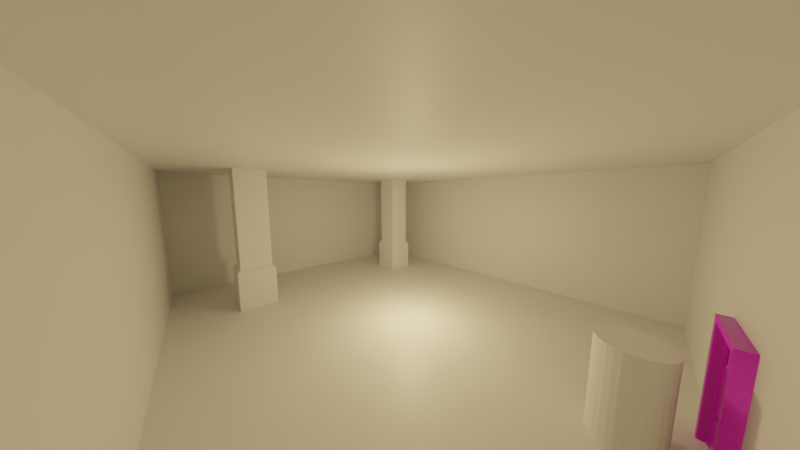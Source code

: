# Source: DevLevel.blend  (saved by Blender 2.90.8; exported with 4.5.12 LTS)
import bpy
from mathutils import Matrix  # noqa: F401  (used for matrix-valued properties, if any)

bpy.ops.wm.read_factory_settings(use_empty=True)
scene = bpy.context.scene
scene.name = 'Scene'

# ---- collections
col_collection = bpy.data.collections.new('Collection'); scene.collection.children.link(col_collection)

# ---- images (referenced by path relative to the original .blend; pixels are not part of the script)
import os
ASSET_DIR = os.environ.get("B2B_ASSET_DIR", "")  # directory of the original .blend (textures are referenced by path, not embedded)
HERE = os.path.dirname(os.path.abspath(__file__))  # packed textures are extracted next to this script under _unpacked/

def load_image(name, relpath, width, height, colorspace="sRGB"):
    """Load a texture the original file referenced (path relative to the .blend, or extracted next to this script)."""
    p = next((c for c in (os.path.join(HERE, relpath), os.path.join(ASSET_DIR, relpath)) if relpath and os.path.exists(c)), "")
    if p:
        img = bpy.data.images.load(p, check_existing=True)
        img.name = name
    else:  # same state as the original file: an image datablock whose file is absent (Cycles renders it pink)
        img = bpy.data.images.new(name, width, height)
        img.source = "FILE"
        img.filepath = "//" + (relpath or name)
    img.colorspace_settings.name = colorspace
    return img
img_door1color_png_001 = load_image('door1Color.png.001', 'door1Color.png', 1024, 1024, 'sRGB')
img_door1normal_png_001 = load_image('door1Normal.png.001', 'door1Normal.png', 1024, 1024, 'sRGB')
img_door1metallic_png = load_image('door1Metallic.png', 'door1Metallic.png', 1024, 1024, 'sRGB')
img_door1roughness_png = load_image('door1Roughness.png', 'door1Roughness.png', 1024, 1024, 'sRGB')

# ---- materials (node trees are filled in below, after node groups)
mat_material_001 = bpy.data.materials.new('Material.001')
mat_material_001.use_backface_culling = True
mat_material_001.use_transparent_shadow = False
mat_door1 = bpy.data.materials.new('door1')
mat_door1.use_transparent_shadow = False
mat_door1.diffuse_color = (1.0, 1.0, 1.0, 1.0)
mat_door1.roughness = 0.4343
mat_door1.specular_intensity = 1.0

# ---- material node trees
mat_material_001.use_nodes = True; mat_material_001.node_tree.nodes.clear()
_N = mat_material_001.node_tree.nodes; _L = mat_material_001.node_tree.links
n0 = _N.new('ShaderNodeBsdfPrincipled'); n0.name = 'Principled BSDF'; n0.location = (10, 300)
n0.distribution = 'GGX'
n0.subsurface_method = 'BURLEY'
n0.inputs[3].default_value = 1.45
n0.inputs[27].default_value = (0.0, 0.0, 0.0, 1.0)
n0.inputs[28].default_value = 1.0
n1 = _N.new('ShaderNodeOutputMaterial'); n1.name = 'Material Output'; n1.location = (300, 300)
_L.new(n0.outputs[0], n1.inputs[0])
n1.is_active_output = True
mat_door1.use_nodes = True; mat_door1.node_tree.nodes.clear()
_N = mat_door1.node_tree.nodes; _L = mat_door1.node_tree.links
n0 = _N.new('ShaderNodeNormalMap'); n0.name = 'Normal Map'; n0.location = (-300, -300)
n0.label = 'Normal/Map'
n1 = _N.new('ShaderNodeTexImage'); n1.name = 'Image Texture'; n1.location = (-300, 600)
n1.image = img_door1color_png_001
n2 = _N.new('ShaderNodeTexCoord'); n2.name = 'Texture Coordinate'; n2.location = (-1500, 300)
n2.label = 'Texture Coords'
n3 = _N.new('ShaderNodeMapping'); n3.name = 'Mapping'; n3.location = (-600, 600)
n3.vector_type = 'TEXTURE'
n3.inputs[1].default_value = (0.0, -1.0, 0.0)
n4 = _N.new('ShaderNodeTexImage'); n4.name = 'Image Texture.001'; n4.location = (-600, -900)
n4.image = img_door1normal_png_001
n5 = _N.new('ShaderNodeMapping'); n5.name = 'Mapping.001'; n5.location = (-900, -900)
n5.vector_type = 'TEXTURE'
n5.inputs[1].default_value = (0.0, -1.0, 0.0)
n6 = _N.new('ShaderNodeOutputMaterial'); n6.name = 'Material Output'; n6.location = (300, 300)
n7 = _N.new('ShaderNodeTexImage'); n7.name = 'Image Texture.002'; n7.location = (-700, 260)
n7.image = img_door1metallic_png
n8 = _N.new('ShaderNodeTexImage'); n8.name = 'Image Texture.003'; n8.location = (-700, 0)
n8.image = img_door1roughness_png
n9 = _N.new('ShaderNodeBsdfPrincipled'); n9.name = 'Principled BSDF'; n9.location = (10, 300)
n9.distribution = 'GGX'
n9.subsurface_method = 'BURLEY'
n9.inputs[3].default_value = 1.45
n9.inputs[13].default_value = 1.0
n9.inputs[27].default_value = (0.0, 0.0, 0.0, 1.0)
n9.inputs[28].default_value = 1.0
_L.new(n9.outputs[0], n6.inputs[0])
_L.new(n0.outputs[0], n9.inputs[5])
_L.new(n1.outputs[0], n9.inputs[0])
_L.new(n3.outputs[0], n1.inputs[0])
_L.new(n2.outputs[2], n3.inputs[0])
_L.new(n4.outputs[0], n0.inputs[1])
_L.new(n5.outputs[0], n4.inputs[0])
_L.new(n2.outputs[2], n5.inputs[0])
_L.new(n7.outputs[0], n9.inputs[1])
_L.new(n8.outputs[0], n9.inputs[2])
n6.is_active_output = True

# ---- world
world_world = bpy.data.worlds.new('World'); scene.world = world_world
world_world.use_nodes = True; world_world.node_tree.nodes.clear()
_N = world_world.node_tree.nodes; _L = world_world.node_tree.links
n0 = _N.new('ShaderNodeOutputWorld'); n0.name = 'World Output'; n0.location = (300, 300)
n1 = _N.new('ShaderNodeBackground'); n1.name = 'Background'; n1.location = (10, 300)
n1.inputs[0].default_value = (0.05088, 0.05088, 0.05088, 1.0)
_L.new(n1.outputs[0], n0.inputs[0])
n0.is_active_output = True
world_world.color = (0.05088, 0.05088, 0.05088)
world_world.use_sun_shadow = False
world_world.sun_shadow_jitter_overblur = 0.0

# ---- cameras
cam_camera_001 = bpy.data.cameras.new('Camera.001')
cam_camera_001.lens = 8.487
cam_camera_001.sensor_width = 30.0
cam_camera_001.lens_unit = 'FOV'

# ---- lights
light_point = bpy.data.lights.new('Point', 'POINT')
light_point.color = (1.0, 0.7146, 0.3538)
light_point.transmission_factor = 0.0
light_point.energy = 300.0
light_point.shadow_soft_size = 0.25
light_point.shadow_maximum_resolution = 0.006
light_point.use_absolute_resolution = True

# ---- meshes
me_plane = bpy.data.meshes.new('Plane')
me_plane.from_pydata([(-11.0, -6.0, 0.0), (3.0, -6.0, 0.0), (-11.0, 6.0, 0.0), (3.0, 6.0, 0.0), (-11.0, 6.0, 5.0), (-11.0, -6.0, 5.0), (3.0, -6.0, 5.0), (3.0, 6.0, 5.0)], [], [(0, 1, 3, 2), (5, 4, 7, 6), (1, 6, 7, 3), (2, 4, 5, 0), (3, 7, 4, 2), (0, 5, 6, 1)])
_uv = me_plane.uv_layers.new(name='UVMap')
_uv.uv.foreach_set('vector', [0.0, 0.0, 1.0, 0.0, 1.0, 1.0, 0.0, 1.0, 0.0, 0.0, 0.0, 1.0, 1.0, 1.0, 1.0, 0.0, 1.0, 0.0, 1.0, 0.0, 1.0, 1.0, 1.0, 1.0, 0.0, 1.0, 0.0, 1.0, 0.0, 0.0, 0.0, 0.0, 1.0, 1.0, 1.0, 1.0, 0.0, 1.0, 0.0, 1.0, 0.0, 0.0, 0.0, 0.0, 1.0, 0.0, 1.0, 0.0])
me_plane.materials.append(mat_material_001)
me_plane.use_remesh_fix_poles = True
me_plane.use_remesh_preserve_attributes = False
me_plane.use_mirror_vertex_groups = False
me_plane.update()
me_cylinder = bpy.data.meshes.new('Cylinder')
me_cylinder.from_pydata([(2.678e-08, 0.5, -0.5), (2.678e-08, 0.5, 1.249), (0.09755, 0.4904, -0.5), (0.09755, 0.4904, 1.249), (0.1913, 0.4619, -0.5), (0.1913, 0.4619, 1.249), (0.2778, 0.4157, -0.5), (0.2778, 0.4157, 1.249), (0.3536, 0.3536, -0.5), (0.3536, 0.3536, 1.249), (0.4157, 0.2778, -0.5), (0.4157, 0.2778, 1.249), (0.4619, 0.1913, -0.5), (0.4619, 0.1913, 1.249), (0.4904, 0.09755, -0.5), (0.4904, 0.09755, 1.249), (0.5, 1.97e-07, -0.5), (0.5, 1.97e-07, 1.249), (0.4904, -0.09754, -0.5), (0.4904, -0.09754, 1.249), (0.4619, -0.1913, -0.5), (0.4619, -0.1913, 1.249), (0.4157, -0.2778, -0.5), (0.4157, -0.2778, 1.249), (0.3536, -0.3536, -0.5), (0.3536, -0.3536, 1.249), (0.2778, -0.4157, -0.5), (0.2778, -0.4157, 1.249), (0.1913, -0.4619, -0.5), (0.1913, -0.4619, 1.249), (0.09755, -0.4904, -0.5), (0.09755, -0.4904, 1.249), (-1.361e-07, -0.5, -0.5), (-1.361e-07, -0.5, 1.249), (-0.09755, -0.4904, -0.5), (-0.09755, -0.4904, 1.249), (-0.1913, -0.4619, -0.5), (-0.1913, -0.4619, 1.249), (-0.2778, -0.4157, -0.5), (-0.2778, -0.4157, 1.249), (-0.3536, -0.3536, -0.5), (-0.3536, -0.3536, 1.249), (-0.4157, -0.2778, -0.5), (-0.4157, -0.2778, 1.249), (-0.4619, -0.1913, -0.5), (-0.4619, -0.1913, 1.249), (-0.4904, -0.09754, -0.5), (-0.4904, -0.09754, 1.249), (-0.5, 6.421e-07, -0.5), (-0.5, 6.421e-07, 1.249), (-0.4904, 0.09755, -0.5), (-0.4904, 0.09755, 1.249), (-0.4619, 0.1913, -0.5), (-0.4619, 0.1913, 1.249), (-0.4157, 0.2778, -0.5), (-0.4157, 0.2778, 1.249), (-0.3536, 0.3536, -0.5), (-0.3536, 0.3536, 1.249), (-0.2778, 0.4157, -0.5), (-0.2778, 0.4157, 1.249), (-0.1913, 0.4619, -0.5), (-0.1913, 0.4619, 1.249), (-0.09754, 0.4904, -0.5), (-0.09754, 0.4904, 1.249)], [], [(0, 1, 3, 2), (2, 3, 5, 4), (4, 5, 7, 6), (6, 7, 9, 8), (8, 9, 11, 10), (10, 11, 13, 12), (12, 13, 15, 14), (14, 15, 17, 16), (16, 17, 19, 18), (18, 19, 21, 20), (20, 21, 23, 22), (22, 23, 25, 24), (24, 25, 27, 26), (26, 27, 29, 28), (28, 29, 31, 30), (30, 31, 33, 32), (32, 33, 35, 34), (34, 35, 37, 36), (36, 37, 39, 38), (38, 39, 41, 40), (40, 41, 43, 42), (42, 43, 45, 44), (44, 45, 47, 46), (46, 47, 49, 48), (48, 49, 51, 50), (50, 51, 53, 52), (52, 53, 55, 54), (54, 55, 57, 56), (56, 57, 59, 58), (58, 59, 61, 60), (3, 1, 63, 61, 59, 57, 55, 53, 51, 49, 47, 45, 43, 41, 39, 37, 35, 33, 31, 29, 27, 25, 23, 21, 19, 17, 15, 13, 11, 9, 7, 5), (60, 61, 63, 62), (62, 63, 1, 0), (0, 2, 4, 6, 8, 10, 12, 14, 16, 18, 20, 22, 24, 26, 28, 30, 32, 34, 36, 38, 40, 42, 44, 46, 48, 50, 52, 54, 56, 58, 60, 62)])
_uv = me_cylinder.uv_layers.new(name='UVMap')
_uv.uv.foreach_set('vector', [1.0, 0.5, 1.0, 1.0, 0.9688, 1.0, 0.9688, 0.5, 0.9688, 0.5, 0.9688, 1.0, 0.9375, 1.0, 0.9375, 0.5, 0.9375, 0.5, 0.9375, 1.0, 0.9062, 1.0, 0.9062, 0.5, 0.9062, 0.5, 0.9062, 1.0, 0.875, 1.0, 0.875, 0.5, 0.875, 0.5, 0.875, 1.0, 0.8438, 1.0, 0.8438, 0.5, 0.8438, 0.5, 0.8438, 1.0, 0.8125, 1.0, 0.8125, 0.5, 0.8125, 0.5, 0.8125, 1.0, 0.7812, 1.0, 0.7812, 0.5, 0.7812, 0.5, 0.7812, 1.0, 0.75, 1.0, 0.75, 0.5, 0.75, 0.5, 0.75, 1.0, 0.7188, 1.0, 0.7188, 0.5, 0.7188, 0.5, 0.7188, 1.0, 0.6875, 1.0, 0.6875, 0.5, 0.6875, 0.5, 0.6875, 1.0, 0.6562, 1.0, 0.6562, 0.5, 0.6562, 0.5, 0.6562, 1.0, 0.625, 1.0, 0.625, 0.5, 0.625, 0.5, 0.625, 1.0, 0.5938, 1.0, 0.5938, 0.5, 0.5938, 0.5, 0.5938, 1.0, 0.5625, 1.0, 0.5625, 0.5, 0.5625, 0.5, 0.5625, 1.0, 0.5312, 1.0, 0.5312, 0.5, 0.5312, 0.5, 0.5312, 1.0, 0.5, 1.0, 0.5, 0.5, 0.5, 0.5, 0.5, 1.0, 0.4688, 1.0, 0.4688, 0.5, 0.4688, 0.5, 0.4688, 1.0, 0.4375, 1.0, 0.4375, 0.5, 0.4375, 0.5, 0.4375, 1.0, 0.4062, 1.0, 0.4062, 0.5, 0.4062, 0.5, 0.4062, 1.0, 0.375, 1.0, 0.375, 0.5, 0.375, 0.5, 0.375, 1.0, 0.3438, 1.0, 0.3438, 0.5, 0.3438, 0.5, 0.3438, 1.0, 0.3125, 1.0, 0.3125, 0.5, 0.3125, 0.5, 0.3125, 1.0, 0.2812, 1.0, 0.2812, 0.5, 0.2812, 0.5, 0.2812, 1.0, 0.25, 1.0, 0.25, 0.5, 0.25, 0.5, 0.25, 1.0, 0.2188, 1.0, 0.2188, 0.5, 0.2188, 0.5, 0.2188, 1.0, 0.1875, 1.0, 0.1875, 0.5, 0.1875, 0.5, 0.1875, 1.0, 0.1562, 1.0, 0.1562, 0.5, 0.1562, 0.5, 0.1562, 1.0, 0.125, 1.0, 0.125, 0.5, 0.125, 0.5, 0.125, 1.0, 0.09375, 1.0, 0.09375, 0.5, 0.09375, 0.5, 0.09375, 1.0, 0.0625, 1.0, 0.0625, 0.5, 0.2968, 0.4854, 0.25, 0.49, 0.2032, 0.4854, 0.1582, 0.4717, 0.1167, 0.4496, 0.08029, 0.4197, 0.05045, 0.3833, 0.02827, 0.3418, 0.01461, 0.2968, 0.01, 0.25, 0.01461, 0.2032, 0.02827, 0.1582, 0.05045, 0.1167, 0.08029, 0.08029, 0.1167, 0.05045, 0.1582, 0.02827, 0.2032, 0.01461, 0.25, 0.01, 0.2968, 0.01461, 0.3418, 0.02827, 0.3833, 0.05045, 0.4197, 0.08029, 0.4496, 0.1167, 0.4717, 0.1582, 0.4854, 0.2032, 0.49, 0.25, 0.4854, 0.2968, 0.4717, 0.3418, 0.4496, 0.3833, 0.4197, 0.4197, 0.3833, 0.4496, 0.3418, 0.4717, 0.0625, 0.5, 0.0625, 1.0, 0.03125, 1.0, 0.03125, 0.5, 0.03125, 0.5, 0.03125, 1.0, 0.0, 1.0, 0.0, 0.5, 0.75, 0.49, 0.7968, 0.4854, 0.8418, 0.4717, 0.8833, 0.4496, 0.9197, 0.4197, 0.9496, 0.3833, 0.9717, 0.3418, 0.9854, 0.2968, 0.99, 0.25, 0.9854, 0.2032, 0.9717, 0.1582, 0.9496, 0.1167, 0.9197, 0.08029, 0.8833, 0.05045, 0.8418, 0.02827, 0.7968, 0.01461, 0.75, 0.01, 0.7032, 0.01461, 0.6582, 0.02827, 0.6167, 0.05045, 0.5803, 0.08029, 0.5504, 0.1167, 0.5283, 0.1582, 0.5146, 0.2032, 0.51, 0.25, 0.5146, 0.2968, 0.5283, 0.3418, 0.5504, 0.3833, 0.5803, 0.4197, 0.6167, 0.4496, 0.6582, 0.4717, 0.7032, 0.4854])
me_cylinder.use_remesh_fix_poles = True
me_cylinder.use_remesh_preserve_attributes = False
me_cylinder.use_mirror_vertex_groups = False
me_cylinder.update()
me_mesh = bpy.data.meshes.new('Mesh')
me_mesh.from_pydata([(-122.9, -110.9, -4.0), (-122.9, 95.98, -4.0), (-26.78, -110.9, -3.0), (-26.78, -110.9, 3.0), (-26.78, 94.98, -3.0), (-25.78, -110.9, 4.0), (-25.78, 95.98, 4.0), (-26.78, 94.98, 3.0), (-121.9, 94.98, -3.0), (-122.9, 95.98, 4.0), (-121.9, 94.98, 3.0), (-121.9, -110.9, 3.0), (-121.9, -110.9, -3.0), (-122.9, -110.9, 4.0), (-20.5, 101.3, -15.0), (-127.1, 100.3, -14.0), (-128.1, 101.3, 15.0), (-21.5, 100.3, 14.0), (-20.5, -110.9, -15.0), (-21.5, 100.3, -14.0), (-21.5, -110.9, -14.0), (-128.1, 101.3, -15.0), (-25.78, 95.98, -4.0), (-128.1, -110.9, -15.0), (-127.1, -110.9, -14.0), (-128.1, -110.9, 15.0), (-127.1, 100.3, 14.0), (-127.1, -110.9, 14.0), (-20.5, 101.3, 15.0), (-20.5, -110.9, 15.0), (-21.5, -110.9, 14.0), (-21.5, -110.9, -4.0), (-21.5, 100.3, -4.0), (-127.1, 100.3, -4.0), (-127.1, -110.9, -4.0), (-21.5, -110.9, 4.0), (-21.5, 100.3, 4.0), (-127.1, 100.3, 4.0), (-127.1, -110.9, 4.0), (-137.7, 110.9, -15.0), (-137.7, -110.9, -15.0), (-10.93, 110.9, -15.0), (-10.93, -110.9, -15.0), (-25.78, -110.9, -4.0), (-10.93, 110.9, 15.0), (-10.93, -110.9, 15.0), (-137.7, 110.9, 15.0), (-137.7, -110.9, 15.0), (-27.78, -84.24, -0.5052), (-27.78, -76.59, -0.5052), (-27.78, -84.24, 3.414), (-27.78, -76.59, 3.414), (-21.5, -84.24, 5.0), (-26.19, -84.24, 5.0), (-26.19, -76.59, 5.0), (-21.5, -76.59, 5.0), (-26.78, -84.24, -0.5052), (-26.78, -76.59, -0.5052), (-26.78, -84.24, 3.0), (-26.78, -76.59, 3.0), (-21.5, -84.24, 4.0), (-25.78, -84.24, 4.0), (-25.78, -76.59, 4.0), (-21.5, -76.59, 4.0), (-26.17, -74.87, 6.148), (-26.17, -86.57, 6.148), (-28.1, -74.87, 6.666), (-28.1, -86.57, 6.666), (-29.52, -74.87, 5.251), (-29.52, -86.57, 5.251), (-29.0, -74.87, 3.32), (-29.0, -86.57, 3.32), (-27.07, -74.87, 2.802), (-27.07, -86.57, 2.802), (-25.65, -74.87, 4.216), (-25.65, -86.57, 4.216), (-27.59, -74.87, 4.734), (-27.59, -86.57, 4.734), (-27.78, 27.54, -0.5052), (-27.78, 35.18, -0.5052), (-27.78, 27.54, 3.414), (-27.78, 35.18, 3.414), (-21.5, 27.54, 5.0), (-26.19, 27.54, 5.0), (-26.19, 35.18, 5.0), (-21.5, 35.18, 5.0), (-26.78, 27.54, -0.5052), (-26.78, 35.18, -0.5052), (-26.78, 27.54, 3.0), (-26.78, 35.18, 3.0), (-21.5, 27.54, 4.0), (-25.78, 27.54, 4.0), (-25.78, 35.18, 4.0), (-21.5, 35.18, 4.0), (-26.17, 36.91, 6.148), (-26.17, 25.2, 6.148), (-28.1, 36.91, 6.666), (-28.1, 25.2, 6.666), (-29.52, 36.91, 5.251), (-29.52, 25.2, 5.251), (-29.0, 36.91, 3.32), (-29.0, 25.2, 3.32), (-27.07, 36.91, 2.802), (-27.07, 25.2, 2.802), (-25.65, 36.91, 4.216), (-25.65, 25.2, 4.216), (-27.59, 36.91, 4.734), (-27.59, 25.2, 4.734)], [], [(1, 8, 12, 0), (10, 9, 13, 11), (14, 19, 15, 21), (21, 15, 24, 23), (18, 20, 19, 14), (16, 26, 17, 28), (28, 17, 30, 29), (25, 27, 26, 16), (5, 35, 36, 6), (1, 33, 32, 22), (6, 36, 37, 9), (0, 34, 33, 1), (9, 37, 38, 13), (22, 32, 31, 43), (2, 3, 7, 4), (4, 7, 10, 8), (8, 10, 11, 12), (35, 30, 17, 36), (36, 17, 26, 37), (37, 26, 27, 38), (32, 19, 20, 31), (33, 34, 24, 15), (19, 32, 33, 15), (44, 41, 39, 46), (47, 46, 39, 40), (42, 41, 44, 45), (14, 21, 39, 41), (21, 23, 40, 39), (41, 42, 18, 14), (16, 28, 44, 46), (28, 29, 45, 44), (46, 47, 25, 16), (51, 59, 57, 49), (49, 57, 56, 48), (48, 56, 58, 50), (54, 62, 59, 51), (50, 58, 61, 53), (52, 60, 63, 55), (55, 63, 62, 54), (7, 6, 9, 10), (53, 61, 60, 52), (51, 49, 48, 50), (54, 51, 50, 53), (55, 54, 53, 52), (74, 76, 64), (22, 4, 8, 1), (75, 74, 64, 65), (75, 65, 77), (64, 76, 66), (65, 64, 66, 67), (65, 67, 77), (66, 76, 68), (67, 66, 68, 69), (67, 69, 77), (68, 76, 70), (69, 68, 70, 71), (69, 71, 77), (70, 76, 72), (71, 70, 72, 73), (71, 73, 77), (72, 76, 74), (73, 72, 74, 75), (73, 75, 77), (81, 89, 87, 79), (79, 87, 86, 78), (78, 86, 88, 80), (84, 92, 89, 81), (80, 88, 91, 83), (82, 90, 93, 85), (85, 93, 92, 84), (83, 91, 90, 82), (81, 79, 78, 80), (84, 81, 80, 83), (3, 5, 6, 7), (85, 84, 83, 82), (104, 106, 94), (105, 104, 94, 95), (105, 95, 107), (94, 106, 96), (43, 2, 4, 22), (95, 94, 96, 97), (95, 97, 107), (96, 106, 98), (97, 96, 98, 99), (97, 99, 107), (98, 106, 100), (99, 98, 100, 101), (99, 101, 107), (100, 106, 102), (101, 100, 102, 103), (101, 103, 107), (102, 106, 104), (103, 102, 104, 105), (103, 105, 107)])
me_mesh.polygons.foreach_set('use_smooth', [True] * 94)
_k = set([(0, 1), (1, 8), (1, 22), (2, 4), (3, 7), (4, 7), (4, 8), (4, 22), (5, 6), (6, 7), (6, 9), (7, 10), (8, 10), (8, 12), (9, 10), (9, 13), (10, 11), (14, 18), (14, 19), (14, 21), (15, 19), (15, 21), (15, 24), (15, 33), (16, 25), (16, 26), (16, 28), (17, 26), (17, 28), (17, 30), (17, 36), (19, 20), (19, 32), (21, 23), (22, 43), (26, 27), (26, 37), (28, 29), (31, 32), (32, 33), (33, 34), (35, 36), (36, 37), (37, 38), (39, 40), (39, 41), (39, 46), (41, 42), (41, 44), (44, 45), (44, 46), (46, 47), (48, 49), (48, 50), (48, 56), (49, 51), (49, 57), (50, 51), (50, 53), (51, 54), (52, 53), (52, 55), (52, 60), (53, 54), (54, 55), (55, 63), (64, 65), (64, 66), (64, 74), (65, 67), (65, 75), (66, 67), (66, 68), (67, 69), (68, 69), (68, 70), (69, 71), (70, 71), (70, 72), (71, 73), (72, 73), (72, 74), (73, 75), (74, 75), (78, 79), (78, 80), (78, 86), (79, 81), (79, 87), (80, 81), (80, 83), (81, 84), (82, 83), (82, 85), (82, 90), (83, 84), (84, 85), (85, 93), (94, 95), (94, 96), (94, 104), (95, 97), (95, 105), (96, 97), (96, 98), (97, 99), (98, 99), (98, 100), (99, 101), (100, 101), (100, 102), (101, 103), (102, 103), (102, 104), (103, 105), (104, 105)])
me_mesh.attributes.new('sharp_edge', 'BOOLEAN', 'EDGE').data.foreach_set('value', [ (min(e.vertices), max(e.vertices)) in _k for e in me_mesh.edges])
_uv = me_mesh.uv_layers.new(name='UVW')
_uv.uv.foreach_set('vector', [0.5979, 0.9576, 0.5943, 0.955, 0.5919, 0.4246, 0.5956, 0.4246, 0.5788, 0.9551, 0.5752, 0.9577, 0.5728, 0.4247, 0.5765, 0.4247, 0.1331, 0.4359, 0.1295, 0.4334, 0.1285, 0.1612, 0.1321, 0.1586, 0.6384, 0.971, 0.6348, 0.9684, 0.6324, 0.4244, 0.636, 0.4244, 0.8001, 0.4247, 0.7965, 0.4247, 0.7949, 0.9687, 0.7985, 0.9713, 0.02849, 0.159, 0.03215, 0.1616, 0.03316, 0.4337, 0.02952, 0.4363, 0.6949, 0.971, 0.6986, 0.9684, 0.7001, 0.4244, 0.6965, 0.4244, 0.5324, 0.4249, 0.536, 0.4249, 0.5384, 0.9689, 0.5348, 0.9715, 0.7369, 0.4245, 0.7259, 0.4245, 0.7243, 0.9685, 0.7354, 0.9575, 0.09172, 0.1724, 0.1027, 0.1613, 0.1037, 0.4335, 0.09265, 0.4225, 0.06991, 0.4226, 0.05892, 0.4336, 0.05791, 0.1615, 0.06898, 0.1725, 0.5956, 0.4246, 0.6066, 0.4245, 0.609, 0.9686, 0.5979, 0.9576, 0.5752, 0.9577, 0.5642, 0.9688, 0.5618, 0.4247, 0.5728, 0.4247, 0.7581, 0.9576, 0.7691, 0.9686, 0.7707, 0.4246, 0.7597, 0.4246, 0.756, 0.4246, 0.7406, 0.4245, 0.739, 0.9549, 0.7545, 0.955, 0.089, 0.4199, 0.07354, 0.42, 0.07263, 0.175, 0.08809, 0.175, 0.5943, 0.955, 0.5788, 0.9551, 0.5765, 0.4247, 0.5919, 0.4246, 0.7259, 0.4245, 0.7001, 0.4244, 0.6986, 0.9684, 0.7243, 0.9685, 0.05892, 0.4336, 0.03316, 0.4337, 0.03215, 0.1616, 0.05791, 0.1615, 0.5642, 0.9688, 0.5384, 0.9689, 0.536, 0.4249, 0.5618, 0.4247, 0.7691, 0.9686, 0.7949, 0.9687, 0.7965, 0.4247, 0.7707, 0.4246, 0.609, 0.9686, 0.6066, 0.4245, 0.6324, 0.4244, 0.6348, 0.9684, 0.1295, 0.4334, 0.1037, 0.4335, 0.1027, 0.1613, 0.1285, 0.1612, 0.1713, 0.1343, 0.2486, 0.1345, 0.2477, 0.461, 0.1705, 0.4608, 0.9176, 0.9958, 0.9192, 0.4243, 0.9965, 0.4245, 0.9949, 0.996, 0.9106, 0.4245, 0.9091, 0.996, 0.8318, 0.9958, 0.8333, 0.4243, 0.1331, 0.4359, 0.1321, 0.1586, 0.1569, 0.1339, 0.1581, 0.4605, 0.6384, 0.971, 0.636, 0.4244, 0.6606, 0.4243, 0.6632, 0.9958, 0.8231, 0.9962, 0.8247, 0.4247, 0.8001, 0.4247, 0.7985, 0.9713, 0.02849, 0.159, 0.02952, 0.4363, 0.004727, 0.461, 0.003515, 0.1345, 0.6949, 0.971, 0.6965, 0.4244, 0.6719, 0.4243, 0.6702, 0.9958, 0.5103, 0.9965, 0.5078, 0.425, 0.5324, 0.4249, 0.5348, 0.9715, 0.4712, 0.3116, 0.4713, 0.316, 0.4546, 0.317, 0.4547, 0.3121, 0.4547, 0.3121, 0.4504, 0.3121, 0.4508, 0.2796, 0.4551, 0.2797, 0.4551, 0.2797, 0.4553, 0.2751, 0.4714, 0.2759, 0.4713, 0.2802, 0.4799, 0.3114, 0.4796, 0.3157, 0.4713, 0.316, 0.4712, 0.3116, 0.4713, 0.2802, 0.4714, 0.2759, 0.4795, 0.276, 0.4799, 0.2802, 0.4995, 0.2795, 0.504, 0.2793, 0.5036, 0.3119, 0.4994, 0.3119, 0.4994, 0.3119, 0.4992, 0.3165, 0.4796, 0.3157, 0.4799, 0.3114, 0.07354, 0.42, 0.06991, 0.4226, 0.06898, 0.1725, 0.07263, 0.175, 0.4799, 0.2802, 0.4795, 0.276, 0.4992, 0.2749, 0.4995, 0.2795, 0.4712, 0.3116, 0.4547, 0.3121, 0.4551, 0.2797, 0.4713, 0.2802, 0.4799, 0.3114, 0.4712, 0.3116, 0.4713, 0.2802, 0.4799, 0.2802, 0.4994, 0.3119, 0.4799, 0.3114, 0.4799, 0.2802, 0.4995, 0.2795, 0.4785, 0.3668, 0.4701, 0.3668, 0.4743, 0.3595, 0.09265, 0.4225, 0.089, 0.4199, 0.08809, 0.175, 0.09172, 0.1724, 0.2557, 0.2505, 0.305, 0.2504, 0.305, 0.2588, 0.2558, 0.2589, 0.4785, 0.3884, 0.4743, 0.3957, 0.4701, 0.3884, 0.4743, 0.3595, 0.4701, 0.3668, 0.4659, 0.3595, 0.2558, 0.2589, 0.305, 0.2588, 0.305, 0.2672, 0.2558, 0.2673, 0.4743, 0.3957, 0.4659, 0.3957, 0.4701, 0.3884, 0.4659, 0.3595, 0.4701, 0.3668, 0.4616, 0.3668, 0.2558, 0.2673, 0.305, 0.2672, 0.305, 0.2756, 0.2558, 0.2757, 0.4659, 0.3957, 0.4616, 0.3884, 0.4701, 0.3884, 0.4616, 0.3668, 0.4701, 0.3668, 0.4659, 0.3741, 0.2557, 0.2253, 0.3049, 0.2251, 0.3049, 0.2336, 0.2557, 0.2337, 0.4616, 0.3884, 0.4659, 0.3811, 0.4701, 0.3884, 0.4659, 0.3741, 0.4701, 0.3668, 0.4743, 0.3741, 0.2557, 0.2337, 0.3049, 0.2336, 0.3049, 0.242, 0.2557, 0.2421, 0.4659, 0.3811, 0.4743, 0.3811, 0.4701, 0.3884, 0.4743, 0.3741, 0.4701, 0.3668, 0.4785, 0.3668, 0.2557, 0.2421, 0.3049, 0.242, 0.305, 0.2504, 0.2557, 0.2505, 0.4743, 0.3811, 0.4785, 0.3884, 0.4701, 0.3884, 0.5318, 0.3115, 0.5319, 0.3159, 0.5152, 0.3169, 0.5153, 0.3119, 0.5153, 0.3119, 0.5111, 0.3119, 0.5116, 0.2794, 0.5159, 0.2795, 0.5159, 0.2795, 0.5161, 0.2749, 0.5322, 0.2758, 0.5321, 0.2801, 0.5405, 0.3114, 0.5402, 0.3157, 0.5319, 0.3159, 0.5318, 0.3115, 0.5321, 0.2801, 0.5322, 0.2758, 0.5404, 0.2759, 0.5407, 0.2802, 0.5603, 0.2796, 0.5648, 0.2794, 0.5643, 0.312, 0.56, 0.312, 0.56, 0.312, 0.5598, 0.3166, 0.5402, 0.3157, 0.5405, 0.3114, 0.5407, 0.2802, 0.5404, 0.2759, 0.5601, 0.275, 0.5603, 0.2796, 0.5318, 0.3115, 0.5153, 0.3119, 0.5159, 0.2795, 0.5321, 0.2801, 0.5405, 0.3114, 0.5318, 0.3115, 0.5321, 0.2801, 0.5407, 0.2802, 0.7406, 0.4245, 0.7369, 0.4245, 0.7354, 0.9575, 0.739, 0.9549, 0.56, 0.312, 0.5405, 0.3114, 0.5407, 0.2802, 0.5603, 0.2796, 0.4785, 0.3452, 0.4701, 0.3452, 0.4743, 0.3379, 0.7196, 0.2791, 0.7688, 0.279, 0.7688, 0.2874, 0.7196, 0.2875, 0.4785, 0.41, 0.4743, 0.4173, 0.4701, 0.41, 0.4743, 0.3379, 0.4701, 0.3452, 0.4659, 0.3379, 0.7597, 0.4246, 0.756, 0.4246, 0.7545, 0.955, 0.7581, 0.9576, 0.7196, 0.2875, 0.7688, 0.2874, 0.7689, 0.2958, 0.7196, 0.296, 0.4743, 0.4173, 0.4659, 0.4173, 0.4701, 0.41, 0.4659, 0.3379, 0.4701, 0.3452, 0.4616, 0.3452, 0.7196, 0.296, 0.7689, 0.2958, 0.7689, 0.3042, 0.7197, 0.3044, 0.4659, 0.4173, 0.4616, 0.41, 0.4701, 0.41, 0.4616, 0.3452, 0.4701, 0.3452, 0.4659, 0.3525, 0.7195, 0.2539, 0.7687, 0.2538, 0.7688, 0.2622, 0.7195, 0.2623, 0.4616, 0.41, 0.4659, 0.4027, 0.4701, 0.41, 0.4659, 0.3525, 0.4701, 0.3452, 0.4743, 0.3525, 0.7195, 0.2623, 0.7688, 0.2622, 0.7688, 0.2706, 0.7196, 0.2707, 0.4659, 0.4027, 0.4743, 0.4027, 0.4701, 0.41, 0.4743, 0.3525, 0.4701, 0.3452, 0.4785, 0.3452, 0.7196, 0.2707, 0.7688, 0.2706, 0.7688, 0.279, 0.7196, 0.2791, 0.4743, 0.4027, 0.4785, 0.41, 0.4701, 0.41])
me_mesh.materials.append(mat_door1)
me_mesh.use_remesh_fix_poles = True
me_mesh.use_remesh_preserve_attributes = False
me_mesh.use_mirror_vertex_groups = False
me_mesh.update()
me_mesh.normals_split_custom_set([tuple(v) for v in zip(*[iter([0.7071, 0.0, -0.7071, 0.7071, 0.0, -0.7071, 0.7071, 0.0, -0.7071, 0.7071, 0.0, -0.7071, 0.7071, 0.0, 0.7071, 0.7071, 0.0, 0.7071, 0.7071, 0.0, 0.7071, 0.7071, 0.0, 0.7071, 0.0, -0.7054, -0.7088, 0.0, -0.7054, -0.7088, 0.0, -0.7054, -0.7088, 0.0, -0.7054, -0.7088, 0.7079, -7.756e-06, -0.7063, 0.7079, -7.756e-06, -0.7063, 0.7079, -7.756e-06, -0.7063, 0.7079, -7.756e-06, -0.7063, -0.7079, -7.782e-06, -0.7063, -0.7079, -7.782e-06, -0.7063, -0.7079, -7.782e-06, -0.7063, -0.7079, -7.782e-06, -0.7063, 0.0, -0.7054, 0.7088, 0.0, -0.7054, 0.7088, 0.0, -0.7054, 0.7088, 0.0, -0.7054, 0.7088, -0.7079, -7.782e-06, 0.7063, -0.7079, -7.782e-06, 0.7063, -0.7079, -7.782e-06, 0.7063, -0.7079, -7.782e-06, 0.7063, 0.7079, -7.756e-06, 0.7063, 0.7079, -7.756e-06, 0.7063, 0.7079, -7.756e-06, 0.7063, 0.7079, -7.756e-06, 0.7063, -3.409e-08, 0.0, 1.0, -3.409e-08, 0.0, 1.0, -1.705e-08, 0.0, 1.0, -1.705e-08, 0.0, 1.0, 1.705e-08, 0.0, -1.0, 1.705e-08, 0.0, -1.0, -3.409e-08, 0.0, -1.0, -3.409e-08, 0.0, -1.0, -1.705e-08, 0.0, 1.0, -1.705e-08, 0.0, 1.0, 3.409e-08, 0.0, 1.0, 3.409e-08, 0.0, 1.0, 3.409e-08, 0.0, -1.0, 3.409e-08, 0.0, -1.0, 1.705e-08, 0.0, -1.0, 1.705e-08, 0.0, -1.0, 3.409e-08, 0.0, 1.0, 3.409e-08, 0.0, 1.0, 6.819e-08, 0.0, 1.0, 6.819e-08, 0.0, 1.0, -3.409e-08, 0.0, -1.0, -3.409e-08, 0.0, -1.0, -6.819e-08, 0.0, -1.0, -6.819e-08, 0.0, -1.0, -1.0, 0.0, 0.0, -1.0, 0.0, 0.0, -1.0, 0.0, 0.0, -1.0, 0.0, 0.0, 0.0, -1.0, 0.0, 0.0, -1.0, 0.0, 0.0, -1.0, 0.0, 0.0, -1.0, 0.0, 1.0, 0.0, 0.0, 1.0, 0.0, 0.0, 1.0, 0.0, 0.0, 1.0, 0.0, 0.0, -1.0, 0.0, 0.0, -1.0, 0.0, 0.0, -1.0, 0.0, 0.0, -1.0, 0.0, 0.0, 0.0, -1.0, 0.0, 0.0, -1.0, 0.0, 0.0, -1.0, 0.0, 0.0, -1.0, 0.0, 1.0, 0.0, 0.0, 1.0, 0.0, 0.0, 1.0, 0.0, 0.0, 1.0, 0.0, 0.0, -1.0, 0.0, 0.0, -1.0, 0.0, 0.0, -1.0, 0.0, 0.0, -1.0, 0.0, 0.0, 1.0, 0.0, 0.0, 1.0, 0.0, 0.0, 1.0, 0.0, 0.0, 1.0, 0.0, 0.0, 0.0, -1.0, 0.0, 0.0, -1.0, 0.0, 0.0, -1.0, 0.0, 0.0, -1.0, 0.0, 0.0, 1.0, 0.0, 0.0, 1.0, 0.0, 0.0, 1.0, 0.0, 0.0, 1.0, 0.0, -1.0, 0.0, 0.0, -1.0, 0.0, 0.0, -1.0, 0.0, 0.0, -1.0, 0.0, 0.0, 1.0, 0.0, 0.0, 1.0, 0.0, 0.0, 1.0, 0.0, 0.0, 1.0, 0.0, 0.0, 0.0, 0.0, -1.0, 0.0, 0.0, -1.0, 0.0, 0.0, -1.0, 0.0, 0.0, -1.0, 0.0, 0.0, -1.0, 0.0, 0.0, -1.0, 0.0, 0.0, -1.0, 0.0, 0.0, -1.0, 0.0, 0.0, -1.0, 0.0, 0.0, -1.0, 0.0, 0.0, -1.0, 0.0, 0.0, -1.0, 0.0, 0.0, 1.0, 0.0, 0.0, 1.0, 0.0, 0.0, 1.0, 0.0, 0.0, 1.0, 0.0, 0.0, 1.0, 0.0, 0.0, 1.0, 0.0, 0.0, 1.0, 0.0, 0.0, 1.0, 0.0, 0.0, 1.0, 0.0, 0.0, 1.0, 0.0, 0.0, 1.0, 0.0, 0.0, 1.0, 0.0, 1.0, 0.0, 0.0, 1.0, 0.0, 0.0, 1.0, 0.0, 0.0, 1.0, 0.0, 0.0, 0.0, -1.0, 0.0, 0.0, -1.0, 0.0, 0.0, -1.0, 0.0, 0.0, -1.0, 0.0, -1.0, 0.0, 0.0, -1.0, 0.0, 0.0, -1.0, -1.043e-06, 0.0, -1.0, -1.043e-06, 0.0, 1.0, 1.275e-06, 0.0, 1.0, 1.275e-06, 0.0, 1.0, 0.0, 0.0, 1.0, 0.0, 0.0, -1.0, -1.043e-06, 0.0, -1.0, -1.043e-06, 0.0, -1.0, -1.043e-06, 0.0, -1.0, -1.043e-06, 1.0, 0.0, 0.0, 1.0, 0.0, 0.0, 1.0, 0.0, 0.0, 1.0, 0.0, 0.0, 0.0, 1.0, 2.549e-06, 0.0, 1.0, 2.549e-06, 0.0, 1.0, 1.275e-06, 0.0, 1.0, 1.275e-06, 0.0, -0.7071, 0.7071, 0.0, -0.7071, 0.7071, 0.0, -0.7071, 0.7071, 0.0, -0.7071, 0.7071, 0.0, -1.0, -1.043e-06, 0.0, -1.0, -1.043e-06, 0.0, -1.0, 0.0, 0.0, -1.0, 0.0, -1.0, 0.0, 0.0, -1.0, 0.0, 0.0, -1.0, 0.0, 0.0, -1.0, 0.0, 0.0, -0.7071, 0.0, 0.7071, -0.7071, 0.0, 0.7071, -0.7071, 0.0, 0.7071, -0.7071, 0.0, 0.7071, 0.0, 0.0, 1.0, 0.0, 0.0, 1.0, 0.0, 0.0, 1.0, 0.0, 0.0, 1.0, 0.0, 1.0, 2.202e-06, 0.0, 1.0, 7.238e-14, 0.0, 1.0, 1.101e-06, 0.0, -0.7071, -0.7071, 0.0, -0.7071, -0.7071, 0.0, -0.7071, -0.7071, 0.0, -0.7071, -0.7071, 0.9659, 0.0, 0.2588, 0.9659, 0.0, 0.2588, 0.9659, 0.0, 0.2588, 0.9659, 0.0, 0.2588, 0.0, -1.0, -2.202e-06, 0.0, -1.0, 1.101e-06, 0.0, -1.0, -2.75e-12, 0.0, 1.0, 1.101e-06, 0.0, 1.0, 7.238e-14, 0.0, 1.0, -1.101e-06, 0.2588, 0.0, 0.9659, 0.2588, 0.0, 0.9659, 0.2588, 0.0, 0.9659, 0.2588, 0.0, 0.9659, 0.0, -1.0, 1.101e-06, 0.0, -1.0, 3.304e-06, 0.0, -1.0, -2.75e-12, 0.0, 1.0, -1.101e-06, 0.0, 1.0, 7.238e-14, 0.0, 1.0, -2.202e-06, -0.7071, 0.0, 0.7071, -0.7071, 0.0, 0.7071, -0.7071, 0.0, 0.7071, -0.7071, 0.0, 0.7071, 0.0, -1.0, 3.304e-06, 0.0, -1.0, 2.202e-06, 0.0, -1.0, -2.75e-12, 0.0, 1.0, -2.202e-06, 0.0, 1.0, 7.238e-14, 0.0, 1.0, -1.101e-06, -0.9659, 0.0, -0.2588, -0.9659, 0.0, -0.2588, -0.9659, 0.0, -0.2588, -0.9659, 0.0, -0.2588, 0.0, -1.0, 2.202e-06, 0.0, -1.0, -1.101e-06, 0.0, -1.0, -2.75e-12, 0.0, 1.0, -1.101e-06, 0.0, 1.0, 7.238e-14, 0.0, 1.0, 1.101e-06, -0.2588, 0.0, -0.9659, -0.2588, 0.0, -0.9659, -0.2588, 0.0, -0.9659, -0.2588, 0.0, -0.9659, 0.0, -1.0, -1.101e-06, 0.0, -1.0, -3.304e-06, 0.0, -1.0, -2.75e-12, 0.0, 1.0, 1.101e-06, 0.0, 1.0, 7.238e-14, 0.0, 1.0, 2.202e-06, 0.7071, 0.0, -0.7071, 0.7071, 0.0, -0.7071, 0.7071, 0.0, -0.7071, 0.7071, 0.0, -0.7071, 0.0, -1.0, -3.304e-06, 0.0, -1.0, -2.202e-06, 0.0, -1.0, -2.75e-12, 0.0, 1.0, 0.0, 0.0, 1.0, 0.0, 0.0, 1.0, 0.0, 0.0, 1.0, 0.0, 0.0, 0.0, -1.0, 0.0, 0.0, -1.0, 0.0, 0.0, -1.0, 0.0, 0.0, -1.0, 0.0, -1.0, 0.0, 0.0, -1.0, 0.0, 0.0, -1.0, 2.608e-07, 0.0, -1.0, 2.608e-07, 0.0, 1.0, -2.124e-07, 0.0, 1.0, -2.124e-07, 0.0, 1.0, 0.0, 0.0, 1.0, 0.0, 0.0, -1.0, 2.608e-07, 0.0, -1.0, 2.608e-07, 0.0, -1.0, -5.89e-07, 0.0, -1.0, -5.89e-07, 1.0, 0.0, 0.0, 1.0, 0.0, 0.0, 1.0, 0.0, 0.0, 1.0, 0.0, 0.0, 0.0, 1.0, -4.249e-07, 0.0, 1.0, -4.249e-07, 0.0, 1.0, -2.124e-07, 0.0, 1.0, -2.124e-07, 0.0, -1.0, -5.89e-07, 0.0, -1.0, -5.89e-07, 0.0, -1.0, -1.7e-06, 0.0, -1.0, -1.7e-06, -1.0, 0.0, 0.0, -1.0, 0.0, 0.0, -1.0, 0.0, 0.0, -1.0, 0.0, 0.0, -0.7071, 0.0, 0.7071, -0.7071, 0.0, 0.7071, -0.7071, 0.0, 0.7071, -0.7071, 0.0, 0.7071, -0.7071, 0.0, 0.7071, -0.7071, 0.0, 0.7071, -0.7071, 0.0, 0.7071, -0.7071, 0.0, 0.7071, 0.0, 0.0, 1.0, 0.0, 0.0, 1.0, 0.0, 0.0, 1.0, 0.0, 0.0, 1.0, 0.0, 1.0, 0.0, 0.0, 1.0, 0.0, 0.0, 1.0, 0.0, 0.9659, 0.0, 0.2588, 0.9659, 0.0, 0.2588, 0.9659, 0.0, 0.2588, 0.9659, 0.0, 0.2588, 0.0, -1.0, 0.0, 0.0, -1.0, 2.753e-07, 0.0, -1.0, -9.047e-15, 0.0, 1.0, 0.0, 0.0, 1.0, 0.0, 0.0, 1.0, 0.0, -0.7071, 0.0, -0.7071, -0.7071, 0.0, -0.7071, -0.7071, 0.0, -0.7071, -0.7071, 0.0, -0.7071, 0.2588, 0.0, 0.9659, 0.2588, 0.0, 0.9659, 0.2588, 0.0, 0.9659, 0.2588, 0.0, 0.9659, 0.0, -1.0, 2.753e-07, 0.0, -1.0, 2.753e-07, 0.0, -1.0, -9.047e-15, 0.0, 1.0, 0.0, 0.0, 1.0, 0.0, 0.0, 1.0, 0.0, -0.7071, 0.0, 0.7071, -0.7071, 0.0, 0.7071, -0.7071, 0.0, 0.7071, -0.7071, 0.0, 0.7071, 0.0, -1.0, 2.753e-07, 0.0, -1.0, 0.0, 0.0, -1.0, -9.047e-15, 0.0, 1.0, 0.0, 0.0, 1.0, 0.0, 0.0, 1.0, 0.0, -0.9659, 0.0, -0.2588, -0.9659, 0.0, -0.2588, -0.9659, 0.0, -0.2588, -0.9659, 0.0, -0.2588, 0.0, -1.0, 0.0, 0.0, -1.0, -2.753e-07, 0.0, -1.0, -9.047e-15, 0.0, 1.0, 0.0, 0.0, 1.0, 0.0, 0.0, 1.0, 0.0, -0.2588, 0.0, -0.9659, -0.2588, 0.0, -0.9659, -0.2588, 0.0, -0.9659, -0.2588, 0.0, -0.9659, 0.0, -1.0, -2.753e-07, 0.0, -1.0, -2.753e-07, 0.0, -1.0, -9.047e-15, 0.0, 1.0, 0.0, 0.0, 1.0, 0.0, 0.0, 1.0, 0.0, 0.7071, 0.0, -0.7071, 0.7071, 0.0, -0.7071, 0.7071, 0.0, -0.7071, 0.7071, 0.0, -0.7071, 0.0, -1.0, -2.753e-07, 0.0, -1.0, 0.0, 0.0, -1.0, -9.047e-15])] * 3)])
me_mesh_002 = bpy.data.meshes.new('Mesh.002')
me_mesh_002.from_pydata([(2.269, 1.73, 10.68), (2.551, 1.997, 9.679), (2.833, 1.73, 8.678), (3.04, 0.9973, 7.946), (3.115, -0.003342, 7.679), (3.04, -1.004, 7.946), (2.833, -1.736, 8.678), (2.551, -2.003, 9.679), (2.269, -1.736, 10.68), (2.062, -1.004, 11.41), (1.987, -0.003342, 11.68), (2.062, 0.9973, 11.41), (-1.734, 0.9973, 8.698), (0.2096, 0.9973, 10.89), (-0.1486, 1.73, 9.811), (-1.001, 1.73, 8.288), (0.4162, 1.73, 10.16), (-0.0004768, 1.997, 7.728), (0.7753, 1.997, 9.203), (1.0, 1.73, 7.167), (1.417, 1.73, 8.423), (1.733, 0.9973, 6.757), (1.886, 0.9973, 7.851), (2.0, -0.003342, 6.608), (2.057, -0.003342, 7.643), (1.886, -1.004, 7.851), (1.733, -1.004, 6.757), (1.417, -1.736, 8.423), (1.0, -1.736, 7.167), (-0.0004768, -2.003, 7.728), (0.7753, -2.003, 9.203), (-0.1486, -1.736, 9.811), (3.04, -1.004, -7.946), (3.115, -0.003342, -7.679), (3.04, 0.9973, -7.946), (2.833, 1.73, -8.678), (2.551, 1.997, -9.679), (2.269, 1.73, -10.68), (2.062, 0.9973, -11.41), (1.987, -0.003342, -11.68), (0.7753, 1.997, -9.203), (-0.1486, 1.73, -9.811), (0.4162, 1.73, -10.16), (-0.8809, 0.9973, -10.22), (0.2096, 0.9973, -10.89), (-1.148, -0.003342, -10.37), (2.062, -1.004, -11.41), (2.269, -1.736, -10.68), (2.551, -2.003, -9.679), (2.833, -1.736, -8.678), (0.2096, -1.004, -10.89), (-0.1486, -1.736, -9.811), (0.1343, -0.003342, -11.16), (-0.8809, -1.004, -10.22), (0.7753, -2.003, -9.203), (0.4162, -1.736, -10.16), (1.417, -1.736, -8.423), (1.886, -1.004, -7.851), (-2.0, -0.003342, 8.848), (1.417, 1.73, -8.423), (0.2096, -1.004, 10.89), (-1.148, -0.003342, 10.37), (2.057, -0.003342, -7.643), (1.886, 0.9973, -7.851), (0.4162, -1.736, 10.16), (-0.8809, -1.004, 10.22), (-2.0, -0.003342, -2.321), (-1.734, -1.004, -2.321), (-1.001, -1.736, -2.321), (-0.0004768, -2.003, -2.321), (1.0, -1.736, -2.321), (1.733, -1.004, -2.321), (2.0, -0.003342, -2.321), (1.733, 0.9973, -2.321), (1.0, 1.73, -2.321), (-0.0004768, 1.997, -2.321), (-1.001, 1.73, -2.321), (-1.734, 0.9973, -2.321), (18.8, -0.003342, -10.64), (18.8, -0.4868, -10.51), (18.8, -0.8394, -10.16), (18.8, -0.9684, -9.679), (18.8, -0.8394, -9.195), (18.8, -0.4868, -8.843), (18.8, -0.003342, -8.714), (18.8, 0.4801, -8.843), (18.8, 0.8327, -9.195), (18.8, 0.9617, -9.679), (18.8, 0.8327, -10.16), (18.8, 0.4801, -10.51), (17.8, 0.9973, -11.41), (17.8, -0.003342, -11.68), (17.8, -1.004, -11.41), (17.8, -1.736, -10.68), (17.8, -2.003, -9.679), (17.8, -1.736, -8.678), (17.8, -1.004, -7.946), (17.8, -0.003342, -7.679), (17.8, 0.9973, -7.946), (17.8, 1.73, -8.678), (17.8, 1.997, -9.679), (17.8, 1.73, -10.68), (-2.0, -0.003342, 2.321), (-1.734, -1.004, 2.321), (-1.001, -1.736, 2.321), (-0.0004768, -2.003, 2.321), (1.0, -1.736, 2.321), (1.733, -1.004, 2.321), (2.0, -0.003342, 2.321), (1.733, 0.9973, 2.321), (1.0, 1.73, 2.321), (-0.0004768, 1.997, 2.321), (-1.001, 1.73, 2.321), (-1.734, 0.9973, 2.321), (18.8, -0.003342, 10.64), (18.8, -0.4868, 10.51), (18.8, -0.8394, 10.16), (18.8, -0.9684, 9.679), (18.8, -0.8394, 9.195), (18.8, -0.4868, 8.843), (18.8, -0.003342, 8.714), (18.8, 0.4801, 8.843), (18.8, 0.8327, 9.195), (18.8, 0.9617, 9.679), (18.8, 0.8327, 10.16), (18.8, 0.4801, 10.51), (17.8, 0.9973, 11.41), (17.8, -0.003342, 11.68), (17.8, -1.004, 11.41), (17.8, -1.736, 10.68), (17.8, -2.003, 9.679), (17.8, -1.736, 8.678), (17.8, -1.004, 7.946), (17.8, -0.003342, 7.679), (17.8, 0.9973, 7.946), (17.8, 1.73, 8.678), (17.8, 1.997, 9.679), (17.8, 1.73, 10.68), (1.733, -1.004, -6.757), (1.0, -1.736, -7.167), (0.1343, -0.003342, 11.16), (-0.8809, 0.9973, 10.22), (1.733, 0.9973, -6.757), (2.0, -0.003342, -6.608), (-0.0004768, 1.997, -7.728), (1.0, 1.73, -7.167), (-1.734, 0.9973, -8.698), (-1.001, 1.73, -8.288), (-1.001, -1.736, 8.288), (-1.734, -1.004, 8.698), (-1.001, -1.736, -8.288), (-0.0004768, -2.003, -7.728), (-2.0, -0.003342, -8.848), (-1.734, -1.004, -8.698)], [], [(11, 13, 140, 10), (0, 16, 13, 11), (1, 18, 16, 0), (2, 20, 18, 1), (3, 22, 20, 2), (4, 24, 22, 3), (5, 25, 24, 4), (6, 27, 25, 5), (7, 30, 27, 6), (8, 64, 30, 7), (9, 60, 64, 8), (10, 140, 60, 9), (141, 12, 58, 61), (14, 15, 12, 141), (18, 17, 15, 14), (20, 19, 17, 18), (22, 21, 19, 20), (24, 23, 21, 22), (25, 26, 23, 24), (27, 28, 26, 25), (30, 29, 28, 27), (31, 148, 29, 30), (65, 149, 148, 31), (61, 58, 149, 65), (39, 52, 44, 38), (38, 44, 42, 37), (37, 42, 40, 36), (36, 40, 59, 35), (35, 59, 63, 34), (34, 63, 62, 33), (33, 62, 57, 32), (32, 57, 56, 49), (49, 56, 54, 48), (48, 54, 55, 47), (47, 55, 50, 46), (46, 50, 52, 39), (45, 152, 146, 43), (43, 146, 147, 41), (41, 147, 144, 40), (40, 144, 145, 59), (59, 145, 142, 63), (63, 142, 143, 62), (62, 143, 138, 57), (57, 138, 139, 56), (56, 139, 151, 54), (54, 151, 150, 51), (51, 150, 153, 53), (53, 153, 152, 45), (116, 117, 114), (117, 120, 123), (124, 125, 114), (122, 123, 120), (119, 120, 117), (114, 117, 123), (123, 124, 114), (121, 122, 120), (118, 119, 117), (126, 127, 114, 125), (137, 126, 125, 124), (136, 137, 124, 123), (135, 136, 123, 122), (134, 135, 122, 121), (133, 134, 121, 120), (132, 133, 120, 119), (131, 132, 119, 118), (130, 131, 118, 117), (129, 130, 117, 116), (128, 129, 116, 115), (127, 128, 115, 114), (10, 127, 126, 11), (11, 126, 137, 0), (0, 137, 136, 1), (1, 136, 135, 2), (2, 135, 134, 3), (3, 134, 133, 4), (4, 133, 132, 5), (5, 132, 131, 6), (6, 131, 130, 7), (7, 130, 129, 8), (8, 129, 128, 9), (9, 128, 127, 10), (61, 140, 13, 141), (141, 13, 16, 14), (14, 16, 18), (31, 30, 64), (31, 64, 60, 65), (65, 60, 140, 61), (102, 58, 12, 113), (113, 12, 15, 112), (112, 15, 17, 111), (111, 17, 19, 110), (80, 79, 78), (152, 153, 67, 66), (153, 150, 68, 67), (150, 151, 69, 68), (151, 139, 70, 69), (139, 138, 71, 70), (138, 143, 72, 71), (143, 142, 73, 72), (142, 145, 74, 73), (145, 144, 75, 74), (144, 147, 76, 75), (147, 146, 77, 76), (146, 152, 66, 77), (52, 50, 53, 45), (50, 55, 51, 53), (51, 55, 54), (40, 42, 41), (42, 44, 43, 41), (44, 52, 45, 43), (91, 92, 46, 39), (92, 93, 47, 46), (93, 94, 48, 47), (94, 95, 49, 48), (95, 96, 32, 49), (96, 97, 33, 32), (97, 98, 34, 33), (98, 99, 35, 34), (99, 100, 36, 35), (100, 101, 37, 36), (101, 90, 38, 37), (90, 91, 39, 38), (79, 92, 91, 78), (80, 93, 92, 79), (81, 94, 93, 80), (82, 95, 94, 81), (83, 96, 95, 82), (84, 97, 96, 83), (85, 98, 97, 84), (86, 99, 98, 85), (87, 100, 99, 86), (88, 101, 100, 87), (89, 90, 101, 88), (78, 91, 90, 89), (83, 82, 81), (86, 85, 84), (88, 87, 78), (81, 78, 87), (84, 83, 81), (87, 86, 84), (89, 88, 78), (84, 81, 87), (81, 80, 78), (115, 116, 114), (103, 149, 58, 102), (104, 148, 149, 103), (105, 29, 148, 104), (106, 28, 29, 105), (107, 26, 28, 106), (108, 23, 26, 107), (109, 21, 23, 108), (110, 19, 21, 109)])
me_mesh_002.polygons.foreach_set('use_smooth', [True] * 152)
_k = set([(20, 22), (22, 24), (24, 25), (25, 27), (56, 57), (57, 62), (59, 63), (62, 63), (78, 79), (78, 89), (79, 80), (80, 81), (81, 82), (82, 83), (83, 84), (84, 85), (85, 86), (86, 87), (87, 88), (88, 89), (90, 91), (90, 101), (91, 92), (92, 93), (93, 94), (94, 95), (95, 96), (96, 97), (97, 98), (98, 99), (99, 100), (100, 101), (114, 115), (114, 125), (115, 116), (116, 117), (117, 118), (118, 119), (119, 120), (120, 121), (121, 122), (122, 123), (123, 124), (124, 125), (126, 127), (126, 137), (127, 128), (128, 129), (129, 130), (130, 131), (131, 132), (132, 133), (133, 134), (134, 135), (135, 136), (136, 137)])
me_mesh_002.attributes.new('sharp_edge', 'BOOLEAN', 'EDGE').data.foreach_set('value', [ (min(e.vertices), max(e.vertices)) in _k for e in me_mesh_002.edges])
_uv = me_mesh_002.uv_layers.new(name='UVW')
_uv.uv.foreach_set('vector', [0.4158, 0.3659, 0.4214, 0.3653, 0.4212, 0.3625, 0.4158, 0.3625, 0.416, 0.3696, 0.4221, 0.3683, 0.4214, 0.3653, 0.4158, 0.3659, 0.4164, 0.3736, 0.4231, 0.3718, 0.4221, 0.3683, 0.416, 0.3696, 0.4168, 0.378, 0.4232, 0.3762, 0.4231, 0.3718, 0.4164, 0.3736, 0.417, 0.3827, 0.4232, 0.3816, 0.4232, 0.3762, 0.4168, 0.378, 0.4172, 0.3878, 0.4229, 0.3873, 0.4232, 0.3816, 0.417, 0.3827, 0.4172, 0.3422, 0.4234, 0.3434, 0.4232, 0.3377, 0.4175, 0.3372, 0.4169, 0.3469, 0.4233, 0.3488, 0.4234, 0.3434, 0.4172, 0.3422, 0.4165, 0.3514, 0.4232, 0.3532, 0.4233, 0.3488, 0.4169, 0.3469, 0.4161, 0.3554, 0.4221, 0.3567, 0.4232, 0.3532, 0.4165, 0.3514, 0.4159, 0.359, 0.4214, 0.3597, 0.4221, 0.3567, 0.4161, 0.3554, 0.4158, 0.3625, 0.4212, 0.3625, 0.4214, 0.3597, 0.4159, 0.359, 0.4247, 0.3651, 0.4291, 0.3655, 0.4291, 0.3626, 0.4249, 0.3625, 0.4241, 0.3681, 0.4292, 0.3689, 0.4291, 0.3655, 0.4247, 0.3651, 0.4231, 0.3718, 0.4292, 0.373, 0.4292, 0.3689, 0.4241, 0.3681, 0.4232, 0.3762, 0.4292, 0.3779, 0.4292, 0.373, 0.4231, 0.3718, 0.4232, 0.3816, 0.4292, 0.3833, 0.4292, 0.3779, 0.4232, 0.3762, 0.4229, 0.3873, 0.4285, 0.3887, 0.4292, 0.3833, 0.4232, 0.3816, 0.4234, 0.3434, 0.4294, 0.3418, 0.4288, 0.3363, 0.4232, 0.3377, 0.4233, 0.3488, 0.4294, 0.3471, 0.4294, 0.3418, 0.4234, 0.3434, 0.4232, 0.3532, 0.4293, 0.352, 0.4294, 0.3471, 0.4233, 0.3488, 0.4241, 0.3569, 0.4292, 0.3561, 0.4293, 0.352, 0.4232, 0.3532, 0.4247, 0.3599, 0.4292, 0.3596, 0.4292, 0.3561, 0.4241, 0.3569, 0.4249, 0.3625, 0.4291, 0.3626, 0.4292, 0.3596, 0.4247, 0.3599, 0.4158, 0.4306, 0.4212, 0.4306, 0.4214, 0.4278, 0.4158, 0.4272, 0.4158, 0.4272, 0.4214, 0.4278, 0.4221, 0.4248, 0.4161, 0.4235, 0.4161, 0.4235, 0.4221, 0.4248, 0.4231, 0.4213, 0.4164, 0.4195, 0.4164, 0.4195, 0.4231, 0.4213, 0.4232, 0.4169, 0.4168, 0.4151, 0.4168, 0.4151, 0.4232, 0.4169, 0.4233, 0.4115, 0.4171, 0.4103, 0.4171, 0.4103, 0.4233, 0.4115, 0.423, 0.4058, 0.4173, 0.4053, 0.4174, 0.4559, 0.4231, 0.4555, 0.4233, 0.4498, 0.4172, 0.4509, 0.4172, 0.4509, 0.4233, 0.4498, 0.4233, 0.4443, 0.4168, 0.4462, 0.4168, 0.4462, 0.4233, 0.4443, 0.4232, 0.44, 0.4164, 0.4417, 0.4164, 0.4417, 0.4232, 0.44, 0.4221, 0.4364, 0.4161, 0.4377, 0.4161, 0.4377, 0.4221, 0.4364, 0.4214, 0.4334, 0.4158, 0.4341, 0.4158, 0.4341, 0.4214, 0.4334, 0.4212, 0.4306, 0.4158, 0.4306, 0.4249, 0.4306, 0.4291, 0.4306, 0.4291, 0.4276, 0.4247, 0.428, 0.4247, 0.428, 0.4291, 0.4276, 0.4292, 0.4242, 0.4241, 0.425, 0.4241, 0.425, 0.4292, 0.4242, 0.4292, 0.4201, 0.4231, 0.4213, 0.4231, 0.4213, 0.4292, 0.4201, 0.4293, 0.4152, 0.4232, 0.4169, 0.4232, 0.4169, 0.4293, 0.4152, 0.4292, 0.4099, 0.4233, 0.4115, 0.4233, 0.4115, 0.4292, 0.4099, 0.4286, 0.4044, 0.423, 0.4058, 0.4231, 0.4555, 0.4287, 0.4568, 0.4293, 0.4514, 0.4233, 0.4498, 0.4233, 0.4498, 0.4293, 0.4514, 0.4293, 0.446, 0.4233, 0.4443, 0.4233, 0.4443, 0.4293, 0.446, 0.4293, 0.4411, 0.4232, 0.44, 0.4232, 0.44, 0.4293, 0.4411, 0.4292, 0.437, 0.4241, 0.4362, 0.4241, 0.4362, 0.4292, 0.437, 0.4292, 0.4335, 0.4247, 0.4332, 0.4247, 0.4332, 0.4292, 0.4335, 0.4291, 0.4306, 0.4249, 0.4306, 0.6338, 0.3039, 0.6357, 0.304, 0.6311, 0.3065, 0.6357, 0.304, 0.6382, 0.3085, 0.6337, 0.311, 0.632, 0.3101, 0.6311, 0.3084, 0.6311, 0.3065, 0.6356, 0.3111, 0.6337, 0.311, 0.6382, 0.3085, 0.6383, 0.3066, 0.6382, 0.3085, 0.6357, 0.304, 0.6311, 0.3065, 0.6357, 0.304, 0.6337, 0.311, 0.6337, 0.311, 0.632, 0.3101, 0.6311, 0.3065, 0.6373, 0.3102, 0.6356, 0.3111, 0.6382, 0.3085, 0.6373, 0.3049, 0.6383, 0.3066, 0.6357, 0.304, 0.6253, 0.3101, 0.6254, 0.305, 0.6311, 0.3065, 0.6311, 0.3084, 0.6278, 0.3143, 0.6253, 0.3101, 0.6311, 0.3084, 0.632, 0.3101, 0.6322, 0.3168, 0.6278, 0.3143, 0.632, 0.3101, 0.6337, 0.311, 0.6372, 0.3168, 0.6322, 0.3168, 0.6337, 0.311, 0.6356, 0.3111, 0.6415, 0.3143, 0.6372, 0.3168, 0.6356, 0.3111, 0.6373, 0.3102, 0.644, 0.31, 0.6415, 0.3143, 0.6373, 0.3102, 0.6382, 0.3085, 0.644, 0.305, 0.644, 0.31, 0.6382, 0.3085, 0.6383, 0.3066, 0.6415, 0.3007, 0.644, 0.305, 0.6383, 0.3066, 0.6373, 0.3049, 0.6372, 0.2982, 0.6415, 0.3007, 0.6373, 0.3049, 0.6357, 0.304, 0.6321, 0.2982, 0.6372, 0.2982, 0.6357, 0.304, 0.6338, 0.3039, 0.6279, 0.3007, 0.6321, 0.2982, 0.6338, 0.3039, 0.6321, 0.3049, 0.6254, 0.305, 0.6279, 0.3007, 0.6321, 0.3049, 0.6311, 0.3065, 0.4158, 0.3625, 0.3525, 0.3622, 0.3525, 0.3667, 0.4158, 0.3659, 0.4158, 0.3659, 0.3525, 0.3667, 0.3525, 0.3712, 0.416, 0.3696, 0.416, 0.3696, 0.3525, 0.3712, 0.3526, 0.3757, 0.4164, 0.3736, 0.4164, 0.3736, 0.3526, 0.3757, 0.3527, 0.3802, 0.4168, 0.378, 0.4168, 0.378, 0.3527, 0.3802, 0.3528, 0.3847, 0.417, 0.3827, 0.417, 0.3827, 0.3528, 0.3847, 0.3529, 0.3892, 0.4172, 0.3878, 0.4175, 0.3372, 0.3531, 0.3351, 0.353, 0.3397, 0.4172, 0.3422, 0.4172, 0.3422, 0.353, 0.3397, 0.3529, 0.3442, 0.4169, 0.3469, 0.4169, 0.3469, 0.3529, 0.3442, 0.3527, 0.3486, 0.4165, 0.3514, 0.4165, 0.3514, 0.3527, 0.3486, 0.3526, 0.3531, 0.4161, 0.3554, 0.4161, 0.3554, 0.3526, 0.3531, 0.3525, 0.3576, 0.4159, 0.359, 0.4159, 0.359, 0.3525, 0.3576, 0.3525, 0.3622, 0.4158, 0.3625, 0.4249, 0.3625, 0.4212, 0.3625, 0.4214, 0.3653, 0.4247, 0.3651, 0.4247, 0.3651, 0.4214, 0.3653, 0.4221, 0.3683, 0.4241, 0.3681, 0.4241, 0.3681, 0.4221, 0.3683, 0.4231, 0.3718, 0.4241, 0.3569, 0.4232, 0.3532, 0.4221, 0.3567, 0.4241, 0.3569, 0.4221, 0.3567, 0.4214, 0.3597, 0.4247, 0.3599, 0.4247, 0.3599, 0.4214, 0.3597, 0.4212, 0.3625, 0.4249, 0.3625, 0.4546, 0.3627, 0.4291, 0.3626, 0.4291, 0.3655, 0.4543, 0.3677, 0.4543, 0.3677, 0.4291, 0.3655, 0.4292, 0.3689, 0.4538, 0.3727, 0.4538, 0.3727, 0.4292, 0.3689, 0.4292, 0.373, 0.453, 0.3778, 0.453, 0.3778, 0.4292, 0.373, 0.4292, 0.3779, 0.452, 0.3828, 0.6054, 0.3066, 0.6063, 0.3049, 0.608, 0.304, 0.4291, 0.4306, 0.4292, 0.4335, 0.4544, 0.4356, 0.4546, 0.4306, 0.4292, 0.4335, 0.4292, 0.437, 0.4539, 0.4406, 0.4544, 0.4356, 0.4292, 0.437, 0.4293, 0.4411, 0.4531, 0.4457, 0.4539, 0.4406, 0.4293, 0.4411, 0.4293, 0.446, 0.4522, 0.4507, 0.4531, 0.4457, 0.4293, 0.446, 0.4293, 0.4514, 0.4512, 0.4559, 0.4522, 0.4507, 0.4293, 0.4514, 0.4287, 0.4568, 0.4502, 0.461, 0.4512, 0.4559, 0.4286, 0.4044, 0.4292, 0.4099, 0.4511, 0.4053, 0.45, 0.4001, 0.4292, 0.4099, 0.4293, 0.4152, 0.4521, 0.4104, 0.4511, 0.4053, 0.4293, 0.4152, 0.4292, 0.4201, 0.453, 0.4155, 0.4521, 0.4104, 0.4292, 0.4201, 0.4292, 0.4242, 0.4538, 0.4205, 0.453, 0.4155, 0.4292, 0.4242, 0.4291, 0.4276, 0.4544, 0.4255, 0.4538, 0.4205, 0.4291, 0.4276, 0.4291, 0.4306, 0.4546, 0.4306, 0.4544, 0.4255, 0.4212, 0.4306, 0.4214, 0.4334, 0.4247, 0.4332, 0.4249, 0.4306, 0.4214, 0.4334, 0.4221, 0.4364, 0.4241, 0.4362, 0.4247, 0.4332, 0.4241, 0.4362, 0.4221, 0.4364, 0.4232, 0.44, 0.4231, 0.4213, 0.4221, 0.4248, 0.4241, 0.425, 0.4221, 0.4248, 0.4214, 0.4278, 0.4247, 0.428, 0.4241, 0.425, 0.4214, 0.4278, 0.4212, 0.4306, 0.4249, 0.4306, 0.4247, 0.428, 0.3525, 0.4307, 0.3525, 0.4353, 0.4158, 0.4341, 0.4158, 0.4306, 0.3525, 0.4353, 0.3526, 0.4398, 0.4161, 0.4377, 0.4158, 0.4341, 0.3526, 0.4398, 0.3527, 0.4442, 0.4164, 0.4417, 0.4161, 0.4377, 0.3527, 0.4442, 0.3528, 0.4487, 0.4168, 0.4462, 0.4164, 0.4417, 0.3528, 0.4487, 0.3529, 0.4532, 0.4172, 0.4509, 0.4168, 0.4462, 0.3529, 0.4532, 0.353, 0.4578, 0.4174, 0.4559, 0.4172, 0.4509, 0.353, 0.4037, 0.3529, 0.4082, 0.4171, 0.4103, 0.4173, 0.4053, 0.3529, 0.4082, 0.3527, 0.4127, 0.4168, 0.4151, 0.4171, 0.4103, 0.3527, 0.4127, 0.3526, 0.4172, 0.4164, 0.4195, 0.4168, 0.4151, 0.3526, 0.4172, 0.3526, 0.4217, 0.4161, 0.4235, 0.4164, 0.4195, 0.3526, 0.4217, 0.3525, 0.4262, 0.4158, 0.4272, 0.4161, 0.4235, 0.3525, 0.4262, 0.3525, 0.4307, 0.4158, 0.4306, 0.4158, 0.4272, 0.6063, 0.3049, 0.6022, 0.3007, 0.6065, 0.2982, 0.608, 0.304, 0.6054, 0.3066, 0.5997, 0.305, 0.6022, 0.3007, 0.6063, 0.3049, 0.6055, 0.3085, 0.5997, 0.31, 0.5997, 0.305, 0.6054, 0.3066, 0.6064, 0.3102, 0.6022, 0.3144, 0.5997, 0.31, 0.6055, 0.3085, 0.6081, 0.3111, 0.6065, 0.3169, 0.6022, 0.3144, 0.6064, 0.3102, 0.61, 0.3111, 0.6115, 0.3169, 0.6065, 0.3169, 0.6081, 0.3111, 0.6117, 0.3101, 0.6158, 0.3144, 0.6115, 0.3169, 0.61, 0.3111, 0.6126, 0.3085, 0.6183, 0.3101, 0.6158, 0.3144, 0.6117, 0.3101, 0.6125, 0.3066, 0.6183, 0.305, 0.6183, 0.3101, 0.6126, 0.3085, 0.6116, 0.3049, 0.6158, 0.3007, 0.6183, 0.305, 0.6125, 0.3066, 0.6099, 0.3039, 0.6115, 0.2982, 0.6158, 0.3007, 0.6116, 0.3049, 0.608, 0.304, 0.6065, 0.2982, 0.6115, 0.2982, 0.6099, 0.3039, 0.6081, 0.3111, 0.6064, 0.3102, 0.6055, 0.3085, 0.6126, 0.3085, 0.6117, 0.3101, 0.61, 0.3111, 0.6116, 0.3049, 0.6125, 0.3066, 0.608, 0.304, 0.6055, 0.3085, 0.608, 0.304, 0.6125, 0.3066, 0.61, 0.3111, 0.6081, 0.3111, 0.6055, 0.3085, 0.6125, 0.3066, 0.6126, 0.3085, 0.61, 0.3111, 0.6099, 0.3039, 0.6116, 0.3049, 0.608, 0.304, 0.61, 0.3111, 0.6055, 0.3085, 0.6125, 0.3066, 0.6055, 0.3085, 0.6054, 0.3066, 0.608, 0.304, 0.6321, 0.3049, 0.6338, 0.3039, 0.6311, 0.3065, 0.4544, 0.3576, 0.4292, 0.3596, 0.4291, 0.3626, 0.4546, 0.3627, 0.4539, 0.3526, 0.4292, 0.3561, 0.4292, 0.3596, 0.4544, 0.3576, 0.4531, 0.3475, 0.4293, 0.352, 0.4292, 0.3561, 0.4539, 0.3526, 0.4522, 0.3425, 0.4294, 0.3471, 0.4293, 0.352, 0.4531, 0.3475, 0.4513, 0.3374, 0.4294, 0.3418, 0.4294, 0.3471, 0.4522, 0.3425, 0.4503, 0.3322, 0.4288, 0.3363, 0.4294, 0.3418, 0.4513, 0.3374, 0.451, 0.3879, 0.4292, 0.3833, 0.4285, 0.3887, 0.4499, 0.3931, 0.452, 0.3828, 0.4292, 0.3779, 0.4292, 0.3833, 0.451, 0.3879])
me_mesh_002.materials.append(mat_door1)
me_mesh_002.use_remesh_fix_poles = True
me_mesh_002.use_remesh_preserve_attributes = False
me_mesh_002.use_mirror_vertex_groups = False
me_mesh_002.update()
me_mesh_002.normals_split_custom_set([tuple(v) for v in zip(*[iter([-0.1173, 0.5093, 0.8525, -0.3454, 0.5093, 0.7882, -0.401, -2.964e-07, 0.9161, -0.1369, 1.104e-07, 0.9906, -0.06609, 0.8715, 0.486, -0.1968, 0.8715, 0.4491, -0.3454, 0.5093, 0.7882, -0.1173, 0.5093, 0.8525, -0.002193, 1.0, -0.003901, -0.02153, 0.9988, 0.04442, -0.1968, 0.8715, 0.4491, -0.06609, 0.8715, 0.486, 0.03979, 0.863, -0.5037, 0.3016, 0.8925, -0.3353, -0.02153, 0.9988, 0.04442, -0.002193, 1.0, -0.003901, 0.03913, 0.49, -0.8709, 0.07819, 0.4796, -0.874, 0.3016, 0.8925, -0.3353, 0.03979, 0.863, -0.5037, 0.02872, 0.0005147, -0.9996, 0.0574, 0.001172, -0.9984, 0.07819, 0.4796, -0.874, 0.03913, 0.49, -0.8709, 0.03853, -0.4869, -0.8726, 0.07693, -0.4735, -0.8774, 0.0574, 0.001172, -0.9984, 0.02872, 0.0005147, -0.9996, 0.0392, -0.8608, -0.5074, 0.2933, -0.8934, -0.3403, 0.07693, -0.4735, -0.8774, 0.03853, -0.4869, -0.8726, -0.002279, -1.0, -0.005195, -0.02373, -0.9988, 0.04322, 0.2933, -0.8934, -0.3403, 0.0392, -0.8608, -0.5074, -0.06609, -0.8714, 0.4861, -0.1968, -0.8715, 0.4492, -0.02373, -0.9988, 0.04322, -0.002279, -1.0, -0.005195, -0.1173, -0.5093, 0.8525, -0.3454, -0.5093, 0.7882, -0.1968, -0.8715, 0.4492, -0.06609, -0.8714, 0.4861, -0.1369, 1.104e-07, 0.9906, -0.401, -2.964e-07, 0.9161, -0.3454, -0.5093, 0.7882, -0.1173, -0.5093, 0.8525, -0.6066, 0.5344, 0.5887, -0.8189, 0.5344, 0.2095, -0.9679, -1.224e-06, 0.2512, -0.72, 1.513e-07, 0.694, -0.3333, 0.8846, 0.3263, -0.4531, 0.8844, 0.1122, -0.8189, 0.5344, 0.2095, -0.6066, 0.5344, 0.5887, -0.02153, 0.9988, 0.04442, 0.01004, 0.9999, 0.002698, -0.4531, 0.8844, 0.1122, -0.3333, 0.8846, 0.3263, 0.3016, 0.8925, -0.3353, 0.5009, 0.8628, -0.06803, 0.01004, 0.9999, 0.002698, -0.02153, 0.9988, 0.04442, 0.8736, 0.4682, -0.1326, 0.872, 0.485, -0.06644, 0.5009, 0.8628, -0.06803, 0.3016, 0.8925, -0.3353, 0.9952, -0.001453, -0.09745, 0.9988, -0.0007378, -0.04897, 0.872, 0.485, -0.06644, 0.8736, 0.4682, -0.1326, 0.8672, -0.4788, -0.1366, 0.8688, -0.4904, -0.06838, 0.9988, -0.0007378, -0.04897, 0.9952, -0.001453, -0.09745, 0.2933, -0.8934, -0.3403, 0.4936, -0.8669, -0.0698, 0.8688, -0.4904, -0.06838, 0.8672, -0.4788, -0.1366, -0.02373, -0.9988, 0.04322, 0.00736, -1.0, 0.002516, 0.4936, -0.8669, -0.0698, 0.2933, -0.8934, -0.3403, -0.3333, -0.8846, 0.3263, -0.453, -0.8844, 0.1122, 0.00736, -1.0, 0.002516, -0.02373, -0.9988, 0.04322, -0.6066, -0.5344, 0.5887, -0.8189, -0.5344, 0.2095, -0.453, -0.8844, 0.1122, -0.3333, -0.8846, 0.3263, -0.72, 1.513e-07, 0.694, -0.9679, -1.224e-06, 0.2512, -0.8189, -0.5344, 0.2095, -0.6066, -0.5344, 0.5887, -0.1369, -9.594e-07, -0.9906, -0.401, 1.018e-07, -0.9161, -0.3454, 0.5093, -0.7882, -0.1174, 0.5093, -0.8525, -0.1174, 0.5093, -0.8525, -0.3454, 0.5093, -0.7882, -0.1968, 0.8715, -0.4492, -0.06609, 0.8714, -0.4861, -0.06609, 0.8714, -0.4861, -0.1968, 0.8715, -0.4492, -0.02373, 0.9988, -0.04322, -0.00228, 1.0, 0.005195, -0.00228, 1.0, 0.005195, -0.02373, 0.9988, -0.04322, 0.2933, 0.8934, 0.3403, 0.0392, 0.8608, 0.5074, 0.0392, 0.8608, 0.5074, 0.2933, 0.8934, 0.3403, 0.07693, 0.4735, 0.8774, 0.03853, 0.4869, 0.8726, 0.03853, 0.4869, 0.8726, 0.07693, 0.4735, 0.8774, 0.0574, -0.001172, 0.9984, 0.02872, -0.0005147, 0.9996, 0.02872, -0.0005147, 0.9996, 0.0574, -0.001172, 0.9984, 0.07819, -0.4796, 0.874, 0.03913, -0.49, 0.8709, 0.03913, -0.49, 0.8709, 0.07819, -0.4796, 0.874, 0.3016, -0.8925, 0.3353, 0.03979, -0.863, 0.5037, 0.03979, -0.863, 0.5037, 0.3016, -0.8925, 0.3353, -0.02153, -0.9988, -0.04442, -0.002194, -1.0, 0.003901, -0.002194, -1.0, 0.003901, -0.02153, -0.9988, -0.04442, -0.1968, -0.8715, -0.4492, -0.06609, -0.8715, -0.486, -0.06609, -0.8715, -0.486, -0.1968, -0.8715, -0.4492, -0.3454, -0.5093, -0.7882, -0.1174, -0.5093, -0.8525, -0.1174, -0.5093, -0.8525, -0.3454, -0.5093, -0.7882, -0.401, 1.018e-07, -0.9161, -0.1369, -9.594e-07, -0.9906, -0.72, 5.967e-06, -0.694, -0.9679, 1.402e-07, -0.2512, -0.8189, 0.5344, -0.2095, -0.6066, 0.5344, -0.5887, -0.6066, 0.5344, -0.5887, -0.8189, 0.5344, -0.2095, -0.453, 0.8844, -0.1122, -0.3333, 0.8846, -0.3263, -0.3333, 0.8846, -0.3263, -0.453, 0.8844, -0.1122, 0.00736, 1.0, -0.002515, -0.02373, 0.9988, -0.04322, -0.02373, 0.9988, -0.04322, 0.00736, 1.0, -0.002515, 0.4936, 0.8669, 0.0698, 0.2933, 0.8934, 0.3403, 0.2933, 0.8934, 0.3403, 0.4936, 0.8669, 0.0698, 0.8688, 0.4904, 0.06834, 0.8672, 0.4788, 0.1366, 0.8672, 0.4788, 0.1366, 0.8688, 0.4904, 0.06834, 0.9988, 0.0007377, 0.04897, 0.9952, 0.00149, 0.09741, 0.9952, 0.00149, 0.09741, 0.9988, 0.0007377, 0.04897, 0.872, -0.485, 0.06644, 0.8736, -0.4682, 0.1326, 0.8736, -0.4682, 0.1326, 0.872, -0.485, 0.06644, 0.5009, -0.8628, 0.06803, 0.3016, -0.8925, 0.3353, 0.3016, -0.8925, 0.3353, 0.5009, -0.8628, 0.06803, 0.01004, -0.9999, -0.002693, -0.02153, -0.9988, -0.04442, -0.02153, -0.9988, -0.04442, 0.01004, -0.9999, -0.002693, -0.4531, -0.8844, -0.1122, -0.3333, -0.8846, -0.3263, -0.3333, -0.8846, -0.3263, -0.4531, -0.8844, -0.1122, -0.8189, -0.5344, -0.2095, -0.6066, -0.5344, -0.5887, -0.6066, -0.5344, -0.5887, -0.8189, -0.5344, -0.2095, -0.9679, 1.402e-07, -0.2512, -0.72, 5.967e-06, -0.694, 1.0, 1.003e-05, 0.0, 1.0, 2.233e-06, 0.0, 1.0, 1.779e-07, 0.0, 1.0, 2.233e-06, 0.0, 1.0, 0.0, 0.0, 1.0, -1.117e-06, 0.0, 1.0, -5.399e-06, 0.0, 1.0, -3.815e-06, 0.0, 1.0, 1.779e-07, 0.0, 1.0, 0.0, 0.0, 1.0, -1.117e-06, 0.0, 1.0, 0.0, 0.0, 1.0, 0.0, 0.0, 1.0, 0.0, 0.0, 1.0, 2.233e-06, 0.0, 1.0, 1.779e-07, 0.0, 1.0, 2.233e-06, 0.0, 1.0, -1.117e-06, 0.0, 1.0, -1.117e-06, 0.0, 1.0, -5.399e-06, 0.0, 1.0, 1.779e-07, 0.0, 1.0, 0.0, 0.0, 1.0, 0.0, 0.0, 1.0, 0.0, 0.0, 1.0, 0.0, 0.0, 1.0, 0.0, 0.0, 1.0, 2.233e-06, 0.0, 0.7193, 0.347, 0.6018, 0.7192, -1.423e-07, 0.6949, 0.7192, -1.466e-07, 0.6949, 0.7193, 0.347, 0.6018, 0.7193, 0.6018, 0.347, 0.7193, 0.347, 0.6018, 0.7193, 0.347, 0.6018, 0.7193, 0.6018, 0.347, 0.7192, 0.6949, 6.568e-08, 0.7193, 0.6018, 0.347, 0.7193, 0.6018, 0.347, 0.7192, 0.6949, 7.762e-08, 0.7193, 0.6018, -0.347, 0.7192, 0.6949, 6.568e-08, 0.7192, 0.6949, 7.762e-08, 0.7193, 0.6018, -0.347, 0.7193, 0.347, -0.6018, 0.7193, 0.6018, -0.347, 0.7193, 0.6018, -0.347, 0.7193, 0.347, -0.6018, 0.7192, 5.474e-08, -0.6949, 0.7193, 0.347, -0.6018, 0.7193, 0.347, -0.6018, 0.7192, 5.175e-08, -0.6949, 0.7193, -0.347, -0.6018, 0.7192, 5.474e-08, -0.6949, 0.7192, 5.175e-08, -0.6949, 0.7193, -0.347, -0.6018, 0.7193, -0.6018, -0.347, 0.7193, -0.347, -0.6018, 0.7193, -0.347, -0.6018, 0.7193, -0.6018, -0.347, 0.7192, -0.6949, 9.853e-08, 0.7193, -0.6018, -0.347, 0.7193, -0.6018, -0.347, 0.7192, -0.6949, 1.121e-07, 0.7193, -0.6018, 0.347, 0.7192, -0.6949, 9.853e-08, 0.7192, -0.6949, 1.121e-07, 0.7193, -0.6018, 0.347, 0.7193, -0.347, 0.6018, 0.7193, -0.6018, 0.347, 0.7193, -0.6018, 0.347, 0.7193, -0.347, 0.6018, 0.7192, -1.423e-07, 0.6949, 0.7193, -0.347, 0.6018, 0.7193, -0.347, 0.6018, 0.7192, -1.466e-07, 0.6949, -0.1369, 1.104e-07, 0.9906, 0.0, 0.0, 1.0, 0.0, 0.4995, 0.8663, -0.1173, 0.5093, 0.8525, -0.1173, 0.5093, 0.8525, 0.0, 0.4995, 0.8663, 0.0, 0.8663, 0.4995, -0.06609, 0.8715, 0.486, -0.06609, 0.8715, 0.486, 0.0, 0.8663, 0.4995, 0.0, 1.0, 0.0, -0.002193, 1.0, -0.003901, -0.002193, 1.0, -0.003901, 0.0, 1.0, 0.0, 0.0, 0.8663, -0.4995, 0.03979, 0.863, -0.5037, 0.03979, 0.863, -0.5037, 0.0, 0.8663, -0.4995, 0.0, 0.4995, -0.8663, 0.03913, 0.49, -0.8709, 0.03913, 0.49, -0.8709, 0.0, 0.4995, -0.8663, 0.0, 0.0, -1.0, 0.02872, 0.0005147, -0.9996, 0.02872, 0.0005147, -0.9996, 0.0, 0.0, -1.0, 0.0, -0.4995, -0.8663, 0.03853, -0.4869, -0.8726, 0.03853, -0.4869, -0.8726, 0.0, -0.4995, -0.8663, 0.0, -0.8663, -0.4995, 0.0392, -0.8608, -0.5074, 0.0392, -0.8608, -0.5074, 0.0, -0.8663, -0.4995, 0.0, -1.0, 5.891e-08, -0.002279, -1.0, -0.005195, -0.002279, -1.0, -0.005195, 0.0, -1.0, 5.891e-08, 0.0, -0.8663, 0.4995, -0.06609, -0.8714, 0.4861, -0.06609, -0.8714, 0.4861, 0.0, -0.8663, 0.4995, 0.0, -0.4995, 0.8663, -0.1173, -0.5093, 0.8525, -0.1173, -0.5093, 0.8525, 0.0, -0.4995, 0.8663, 0.0, 0.0, 1.0, -0.1369, 1.104e-07, 0.9906, -0.72, 1.513e-07, 0.694, -0.401, -2.964e-07, 0.9161, -0.3454, 0.5093, 0.7882, -0.6066, 0.5344, 0.5887, -0.6066, 0.5344, 0.5887, -0.3454, 0.5093, 0.7882, -0.1968, 0.8715, 0.4491, -0.3333, 0.8846, 0.3263, -0.3333, 0.8846, 0.3263, -0.1968, 0.8715, 0.4491, -0.02153, 0.9988, 0.04442, -0.3333, -0.8846, 0.3263, -0.02373, -0.9988, 0.04322, -0.1968, -0.8715, 0.4492, -0.3333, -0.8846, 0.3263, -0.1968, -0.8715, 0.4492, -0.3454, -0.5093, 0.7882, -0.6066, -0.5344, 0.5887, -0.6066, -0.5344, 0.5887, -0.3454, -0.5093, 0.7882, -0.401, -2.964e-07, 0.9161, -0.72, 1.513e-07, 0.694, -1.0, 0.0, 0.0, -0.9679, -1.224e-06, 0.2512, -0.8189, 0.5344, 0.2095, -0.8663, 0.4995, 0.0, -0.8663, 0.4995, 0.0, -0.8189, 0.5344, 0.2095, -0.4531, 0.8844, 0.1122, -0.4995, 0.8663, 0.0, -0.4995, 0.8663, 0.0, -0.4531, 0.8844, 0.1122, 0.01004, 0.9999, 0.002698, 1.964e-08, 1.0, 0.0, 1.964e-08, 1.0, 0.0, 0.01004, 0.9999, 0.002698, 0.5009, 0.8628, -0.06803, 0.4995, 0.8663, 0.0, 1.0, 5.399e-06, 0.0, 1.0, 3.815e-06, 0.0, 1.0, -1.779e-07, 0.0, -0.9679, 1.402e-07, -0.2512, -0.8189, -0.5344, -0.2095, -0.8663, -0.4995, 0.0, -1.0, 0.0, 0.0, -0.8189, -0.5344, -0.2095, -0.4531, -0.8844, -0.1122, -0.4995, -0.8663, 0.0, -0.8663, -0.4995, 0.0, -0.4531, -0.8844, -0.1122, 0.01004, -0.9999, -0.002693, 1.964e-08, -1.0, 0.0, -0.4995, -0.8663, 0.0, 0.01004, -0.9999, -0.002693, 0.5009, -0.8628, 0.06803, 0.4995, -0.8663, 0.0, 1.964e-08, -1.0, 0.0, 0.5009, -0.8628, 0.06803, 0.872, -0.485, 0.06644, 0.8663, -0.4995, 0.0, 0.4995, -0.8663, 0.0, 0.872, -0.485, 0.06644, 0.9988, 0.0007377, 0.04897, 1.0, 0.0, 0.0, 0.8663, -0.4995, 0.0, 0.9988, 0.0007377, 0.04897, 0.8688, 0.4904, 0.06834, 0.8663, 0.4995, 0.0, 1.0, 0.0, 0.0, 0.8688, 0.4904, 0.06834, 0.4936, 0.8669, 0.0698, 0.4995, 0.8663, 0.0, 0.8663, 0.4995, 0.0, 0.4936, 0.8669, 0.0698, 0.00736, 1.0, -0.002515, 1.964e-08, 1.0, 0.0, 0.4995, 0.8663, 0.0, 0.00736, 1.0, -0.002515, -0.453, 0.8844, -0.1122, -0.4995, 0.8663, 0.0, 1.964e-08, 1.0, 0.0, -0.453, 0.8844, -0.1122, -0.8189, 0.5344, -0.2095, -0.8663, 0.4995, 0.0, -0.4995, 0.8663, 0.0, -0.8189, 0.5344, -0.2095, -0.9679, 1.402e-07, -0.2512, -1.0, 0.0, 0.0, -0.8663, 0.4995, 0.0, -0.401, 1.018e-07, -0.9161, -0.3454, -0.5093, -0.7882, -0.6066, -0.5344, -0.5887, -0.72, 5.967e-06, -0.694, -0.3454, -0.5093, -0.7882, -0.1968, -0.8715, -0.4492, -0.3333, -0.8846, -0.3263, -0.6066, -0.5344, -0.5887, -0.3333, -0.8846, -0.3263, -0.1968, -0.8715, -0.4492, -0.02153, -0.9988, -0.04442, -0.02373, 0.9988, -0.04322, -0.1968, 0.8715, -0.4492, -0.3333, 0.8846, -0.3263, -0.1968, 0.8715, -0.4492, -0.3454, 0.5093, -0.7882, -0.6066, 0.5344, -0.5887, -0.3333, 0.8846, -0.3263, -0.3454, 0.5093, -0.7882, -0.401, 1.018e-07, -0.9161, -0.72, 5.967e-06, -0.694, -0.6066, 0.5344, -0.5887, 0.0, 0.0, -1.0, 0.0, -0.4995, -0.8663, -0.1174, -0.5093, -0.8525, -0.1369, -9.594e-07, -0.9906, 0.0, -0.4995, -0.8663, 0.0, -0.8663, -0.4995, -0.06609, -0.8715, -0.486, -0.1174, -0.5093, -0.8525, 0.0, -0.8663, -0.4995, 0.0, -1.0, -2.945e-08, -0.002194, -1.0, 0.003901, -0.06609, -0.8715, -0.486, 0.0, -1.0, -2.945e-08, 0.0, -0.8663, 0.4995, 0.03979, -0.863, 0.5037, -0.002194, -1.0, 0.003901, 0.0, -0.8663, 0.4995, 0.0, -0.4995, 0.8663, 0.03913, -0.49, 0.8709, 0.03979, -0.863, 0.5037, 0.0, -0.4995, 0.8663, 0.0, 0.0, 1.0, 0.02872, -0.0005147, 0.9996, 0.03913, -0.49, 0.8709, 0.0, 0.0, 1.0, 0.0, 0.4995, 0.8663, 0.03853, 0.4869, 0.8726, 0.02872, -0.0005147, 0.9996, 0.0, 0.4995, 0.8663, 0.0, 0.8663, 0.4995, 0.0392, 0.8608, 0.5074, 0.03853, 0.4869, 0.8726, 0.0, 0.8663, 0.4995, 0.0, 1.0, 3.927e-08, -0.00228, 1.0, 0.005195, 0.0392, 0.8608, 0.5074, 0.0, 1.0, 3.927e-08, 0.0, 0.8663, -0.4995, -0.06609, 0.8714, -0.4861, -0.00228, 1.0, 0.005195, 0.0, 0.8663, -0.4995, 0.0, 0.4995, -0.8663, -0.1174, 0.5093, -0.8525, -0.06609, 0.8714, -0.4861, 0.0, 0.4995, -0.8663, 0.0, 0.0, -1.0, -0.1369, -9.594e-07, -0.9906, -0.1174, 0.5093, -0.8525, 0.7193, -0.347, -0.6018, 0.7193, -0.347, -0.6018, 0.7192, -1.752e-07, -0.6949, 0.7192, -1.725e-07, -0.6949, 0.7193, -0.6018, -0.347, 0.7193, -0.6018, -0.347, 0.7193, -0.347, -0.6018, 0.7193, -0.347, -0.6018, 0.7192, -0.6949, -7.762e-08, 0.7192, -0.6949, -5.474e-08, 0.7193, -0.6018, -0.347, 0.7193, -0.6018, -0.347, 0.7193, -0.6018, 0.347, 0.7193, -0.6018, 0.347, 0.7192, -0.6949, -5.474e-08, 0.7192, -0.6949, -7.762e-08, 0.7193, -0.347, 0.6018, 0.7193, -0.347, 0.6018, 0.7193, -0.6018, 0.347, 0.7193, -0.6018, 0.347, 0.7192, 6.899e-08, 0.6949, 0.7192, 6.568e-08, 0.6949, 0.7193, -0.347, 0.6018, 0.7193, -0.347, 0.6018, 0.7193, 0.347, 0.6018, 0.7193, 0.347, 0.6018, 0.7192, 6.568e-08, 0.6949, 0.7192, 6.899e-08, 0.6949, 0.7193, 0.6018, 0.347, 0.7193, 0.6018, 0.347, 0.7193, 0.347, 0.6018, 0.7193, 0.347, 0.6018, 0.7192, 0.6949, -6.899e-08, 0.7192, 0.6949, -5.474e-08, 0.7193, 0.6018, 0.347, 0.7193, 0.6018, 0.347, 0.7193, 0.6018, -0.347, 0.7193, 0.6018, -0.347, 0.7192, 0.6949, -5.474e-08, 0.7192, 0.6949, -6.899e-08, 0.7193, 0.347, -0.6018, 0.7193, 0.347, -0.6018, 0.7193, 0.6018, -0.347, 0.7193, 0.6018, -0.347, 0.7192, -1.725e-07, -0.6949, 0.7192, -1.752e-07, -0.6949, 0.7193, 0.347, -0.6018, 0.7193, 0.347, -0.6018, 1.0, 0.0, 0.0, 1.0, 0.0, 0.0, 1.0, 1.117e-06, 0.0, 1.0, -3.831e-07, 0.0, 1.0, -3.815e-06, 0.0, 1.0, -3.813e-07, 0.0, 1.0, -1.003e-05, 0.0, 1.0, -2.233e-06, 0.0, 1.0, -1.779e-07, 0.0, 1.0, 1.117e-06, 0.0, 1.0, -1.779e-07, 0.0, 1.0, -2.233e-06, 0.0, 1.0, -3.813e-07, 0.0, 1.0, 0.0, 0.0, 1.0, 1.117e-06, 0.0, 1.0, -2.233e-06, 0.0, 1.0, -3.831e-07, 0.0, 1.0, -3.813e-07, 0.0, 1.0, 0.0, 0.0, 1.0, -1.003e-05, 0.0, 1.0, -1.779e-07, 0.0, 1.0, -3.813e-07, 0.0, 1.0, 1.117e-06, 0.0, 1.0, -2.233e-06, 0.0, 1.0, 1.117e-06, 0.0, 1.0, 5.399e-06, 0.0, 1.0, -1.779e-07, 0.0, 1.0, 0.0, 0.0, 1.0, 1.003e-05, 0.0, 1.0, 1.779e-07, 0.0, -0.8663, -0.4995, 0.0, -0.8189, -0.5344, 0.2095, -0.9679, -1.224e-06, 0.2512, -1.0, 0.0, 0.0, -0.4995, -0.8663, 0.0, -0.453, -0.8844, 0.1122, -0.8189, -0.5344, 0.2095, -0.8663, -0.4995, 0.0, 1.964e-08, -1.0, 0.0, 0.00736, -1.0, 0.002516, -0.453, -0.8844, 0.1122, -0.4995, -0.8663, 0.0, 0.4995, -0.8663, 0.0, 0.4936, -0.8669, -0.0698, 0.00736, -1.0, 0.002516, 1.964e-08, -1.0, 0.0, 0.8663, -0.4995, 0.0, 0.8688, -0.4904, -0.06838, 0.4936, -0.8669, -0.0698, 0.4995, -0.8663, 0.0, 1.0, 0.0, 0.0, 0.9988, -0.0007378, -0.04897, 0.8688, -0.4904, -0.06838, 0.8663, -0.4995, 0.0, 0.8663, 0.4995, 0.0, 0.872, 0.485, -0.06644, 0.9988, -0.0007378, -0.04897, 1.0, 0.0, 0.0, 0.4995, 0.8663, 0.0, 0.5009, 0.8628, -0.06803, 0.872, 0.485, -0.06644, 0.8663, 0.4995, 0.0])] * 3)])
me_mesh_001 = bpy.data.meshes.new('Mesh.001')
me_mesh_001.from_pydata([(-94.27, 107.6, -7.175), (0.8085, 107.6, -7.175), (0.8085, -97.53, -7.175), (-94.27, -97.53, -7.175), (-94.27, 107.6, -2.175), (0.8085, 107.6, -2.175), (0.8085, -97.53, -2.175), (-94.27, -97.53, -2.175), (4.263e-14, -63.75, -1.776e-15), (0.2354, -61.8, -6.964), (1.669, -63.75, -0.4472), (1.669, -52.04, -0.4472), (0.4472, -63.75, -1.669), (0.2354, -52.05, -6.964), (-1.222, -63.75, -1.222), (-1.222, -52.04, -1.222), (-1.669, -63.75, 0.4472), (-1.669, -52.04, 0.4472), (-0.4472, -63.75, 1.669), (-0.4472, -52.04, 1.669), (1.222, -63.75, 1.222), (1.222, -52.04, 1.222), (-94.68, 1.662, -6.263), (1.031, -52.05, -6.964), (1.031, -52.05, -1.344), (1.031, -61.8, -1.344), (0.2354, -52.05, -1.612), (0.2354, -61.8, -1.612), (1.031, -61.8, -6.964), (4.263e-14, 47.61, -1.776e-15), (0.2354, 49.56, -6.964), (1.669, 47.61, -0.4472), (1.669, 59.32, -0.4472), (0.4472, 47.61, -1.669), (0.2354, 59.31, -6.964), (-1.222, 47.61, -1.222), (-1.222, 59.32, -1.222), (-1.669, 47.61, 0.4472), (-1.669, 59.32, 0.4472), (-0.4472, 47.61, 1.669), (-0.4472, 59.32, 1.669), (1.222, 47.61, 1.222), (1.222, 59.32, 1.222), (-94.68, -13.14, -6.263), (1.031, 59.31, -6.964), (1.031, 59.31, -1.344), (1.031, 49.56, -1.344), (0.2354, 59.31, -1.612), (0.2354, 49.56, -1.612), (1.031, 49.56, -6.964), (-13.3, 56.25, -7.175), (-80.16, 56.25, -7.175), (-80.16, 88.63, -7.175), (-13.3, 88.63, -2.175), (-13.3, 56.25, -3.285), (-13.3, 88.63, -3.285), (-80.16, 56.25, -3.285), (-80.16, 88.63, -3.285), (-13.3, 56.25, -6.183), (-13.3, 88.63, -6.183), (-80.16, 56.25, -6.183), (-80.16, 88.63, -6.183), (-13.3, 88.63, -7.175), (-13.3, 56.25, -2.175), (-80.16, 88.63, -2.175), (-80.16, 56.25, -2.175), (-93.74, 1.662, -6.263), (-93.74, -13.14, -6.263), (-93.74, 1.662, -3.205), (-93.74, -13.14, -3.205), (-94.68, 1.662, -3.205), (-94.68, -13.14, -3.205), (-88.79, 4.685, -6.999), (-88.79, -17.32, -6.999), (-82.17, 4.685, -6.999), (-82.17, -17.32, -6.999), (-82.17, 4.685, -8.578), (-82.17, -17.32, -8.578), (-88.79, 4.685, -8.578), (-88.79, -17.32, -8.578), (-88.79, 4.685, -2.468), (-88.79, -17.32, -2.468), (-82.17, 4.685, -2.468), (-82.17, -17.32, -2.468), (-82.17, 4.685, -0.8891), (-82.17, -17.32, -0.8891), (-88.79, 4.685, -0.8891), (-88.79, -17.32, -0.8891)], [], [(1, 62, 52, 0), (3, 0, 52, 51), (2, 3, 51, 50), (50, 62, 1, 2), (4, 65, 64), (65, 4, 7), (63, 65, 7, 6), (5, 4, 64, 53), (6, 5, 53, 63), (5, 1, 0, 4), (6, 2, 1, 5), (7, 3, 2, 6), (4, 0, 3, 7), (28, 25, 27), (11, 10, 25), (27, 14, 15), (23, 13, 26), (13, 9, 27), (12, 10, 8), (13, 23, 28), (14, 12, 8), (28, 23, 24), (16, 14, 8), (16, 17, 15, 14), (10, 11, 21, 20), (18, 16, 8), (18, 19, 17, 16), (10, 20, 8), (20, 18, 8), (20, 21, 19, 18), (24, 21, 11), (19, 21, 24), (15, 17, 24), (17, 19, 24), (26, 15, 24), (24, 23, 26), (25, 10, 12), (12, 14, 27), (27, 25, 12), (68, 66, 22, 70), (24, 11, 25), (26, 27, 15), (26, 13, 27), (9, 13, 28), (25, 28, 24), (71, 70, 22, 43), (9, 28, 27), (49, 46, 48), (32, 31, 46), (48, 35, 36), (44, 34, 47), (34, 30, 48), (33, 31, 29), (34, 44, 49), (35, 33, 29), (49, 44, 45), (37, 35, 29), (37, 38, 36, 35), (31, 32, 42, 41), (39, 37, 29), (39, 40, 38, 37), (31, 41, 29), (41, 39, 29), (41, 42, 40, 39), (45, 42, 32), (40, 42, 45), (36, 38, 45), (38, 40, 45), (47, 36, 45), (45, 44, 47), (46, 31, 33), (33, 35, 48), (48, 46, 33), (43, 22, 66, 67), (45, 32, 46), (47, 48, 36), (47, 34, 48), (30, 34, 49), (46, 49, 45), (67, 69, 71, 43), (30, 49, 48), (54, 63, 53, 55), (57, 56, 54, 55), (57, 64, 65, 56), (55, 53, 64, 57), (56, 65, 63, 54), (59, 62, 50, 58), (61, 59, 58, 60), (60, 51, 52, 61), (61, 52, 62, 59), (58, 50, 51, 60), (69, 68, 70, 71), (72, 74, 76, 78), (72, 78, 79, 73), (79, 77, 75, 73), (76, 74, 75, 77), (78, 76, 77, 79), (84, 82, 80, 86), (87, 86, 80, 81), (83, 85, 87, 81), (83, 82, 84, 85), (85, 84, 86, 87)])
me_mesh_001.polygons.foreach_set('use_smooth', [True] * 102)
_k = set([(0, 1), (0, 3), (0, 4), (1, 2), (1, 5), (2, 3), (2, 6), (3, 7), (4, 5), (4, 7), (5, 6), (6, 7), (9, 13), (9, 27), (9, 28), (10, 11), (10, 12), (10, 20), (11, 21), (11, 24), (12, 14), (13, 23), (13, 26), (14, 15), (14, 16), (15, 17), (15, 26), (16, 17), (16, 18), (17, 19), (18, 19), (18, 20), (19, 21), (20, 21), (22, 43), (22, 66), (22, 70), (23, 24), (23, 28), (25, 27), (25, 28), (26, 27), (30, 34), (30, 48), (30, 49), (31, 32), (31, 33), (31, 41), (32, 42), (32, 45), (33, 35), (34, 44), (34, 47), (35, 36), (35, 37), (36, 38), (36, 47), (37, 38), (37, 39), (38, 40), (39, 40), (39, 41), (40, 42), (41, 42), (43, 67), (43, 71), (44, 45), (44, 49), (46, 48), (46, 49), (47, 48), (50, 51), (50, 58), (50, 62), (51, 52), (51, 60), (52, 61), (52, 62), (53, 55), (53, 63), (53, 64), (54, 55), (54, 56), (54, 63), (55, 57), (56, 57), (56, 65), (57, 64), (58, 59), (58, 60), (59, 61), (59, 62), (60, 61), (63, 65), (64, 65), (68, 70), (69, 71), (70, 71), (72, 78), (73, 79), (74, 76), (75, 77), (76, 77), (76, 78), (77, 79), (78, 79), (80, 86), (81, 87), (82, 84), (83, 85), (84, 85), (84, 86), (85, 87), (86, 87)])
me_mesh_001.attributes.new('sharp_edge', 'BOOLEAN', 'EDGE').data.foreach_set('value', [ (min(e.vertices), max(e.vertices)) in _k for e in me_mesh_001.edges])
_uv = me_mesh_001.uv_layers.new(name='UVW')
_uv.uv.foreach_set('vector', [0.2486, 0.9964, 0.2123, 0.9477, 0.04004, 0.9477, 0.003704, 0.9965, 0.003515, 0.4682, 0.003704, 0.9965, 0.04004, 0.9477, 0.04001, 0.8643, 0.2484, 0.4681, 0.003515, 0.4682, 0.04001, 0.8643, 0.2122, 0.8642, 0.2122, 0.8642, 0.2123, 0.9477, 0.2486, 0.9964, 0.2484, 0.4681, 0.2558, 0.9965, 0.2921, 0.8643, 0.2921, 0.9477, 0.2921, 0.8643, 0.2558, 0.9965, 0.2557, 0.4681, 0.4643, 0.8642, 0.2921, 0.8643, 0.2557, 0.4681, 0.5006, 0.4681, 0.5007, 0.9964, 0.2558, 0.9965, 0.2921, 0.9477, 0.4644, 0.9477, 0.5006, 0.4681, 0.5007, 0.9964, 0.4644, 0.9477, 0.4643, 0.8642, 0.7768, 0.114, 0.7768, 0.1269, 0.5318, 0.126, 0.5318, 0.1131, 0.5319, 0.09041, 0.5319, 0.1033, 0.003524, 0.1014, 0.003571, 0.0885, 0.7768, 0.09129, 0.7768, 0.1042, 0.5319, 0.1033, 0.5319, 0.09041, 0.5318, 0.1131, 0.5318, 0.126, 0.003515, 0.1241, 0.003556, 0.1112, 0.68, 0.4145, 0.6788, 0.3914, 0.6767, 0.3938, 0.7198, 0.3855, 0.6715, 0.3857, 0.6788, 0.3914, 0.6784, 0.3498, 0.6705, 0.3565, 0.7202, 0.3562, 0.4888, 0.4243, 0.4855, 0.4251, 0.4911, 0.4469, 0.7202, 0.3267, 0.6783, 0.3266, 0.6784, 0.3498, 0.6404, 0.2786, 0.644, 0.2849, 0.6367, 0.2849, 0.7204, 0.4173, 0.7204, 0.4137, 0.68, 0.4145, 0.6331, 0.2786, 0.6404, 0.2786, 0.6367, 0.2849, 0.68, 0.4145, 0.7204, 0.4137, 0.7198, 0.3902, 0.6295, 0.2849, 0.6331, 0.2786, 0.6367, 0.2849, 0.6707, 0.3639, 0.7201, 0.3636, 0.7202, 0.3562, 0.6705, 0.3565, 0.6715, 0.3857, 0.7198, 0.3855, 0.72, 0.3782, 0.6712, 0.3785, 0.6331, 0.2912, 0.6295, 0.2849, 0.6367, 0.2849, 0.6709, 0.3712, 0.7201, 0.3709, 0.7201, 0.3636, 0.6707, 0.3639, 0.644, 0.2849, 0.6404, 0.2912, 0.6367, 0.2849, 0.6404, 0.2912, 0.6331, 0.2912, 0.6367, 0.2849, 0.6712, 0.3785, 0.72, 0.3782, 0.7201, 0.3709, 0.6709, 0.3712, 0.4946, 0.4472, 0.4981, 0.4574, 0.4982, 0.4502, 0.4917, 0.461, 0.4981, 0.4574, 0.4946, 0.4472, 0.4856, 0.45, 0.4855, 0.4573, 0.4946, 0.4472, 0.4855, 0.4573, 0.4917, 0.461, 0.4946, 0.4472, 0.4911, 0.4469, 0.4856, 0.45, 0.4946, 0.4472, 0.4946, 0.4472, 0.4888, 0.4243, 0.4911, 0.4469, 0.6788, 0.3914, 0.6715, 0.3857, 0.6705, 0.3921, 0.6702, 0.3492, 0.6705, 0.3565, 0.6784, 0.3498, 0.6767, 0.3938, 0.6788, 0.3914, 0.6705, 0.3921, 0.5887, 0.3169, 0.5758, 0.3169, 0.5758, 0.3129, 0.5887, 0.3129, 0.7198, 0.3902, 0.7198, 0.3855, 0.6788, 0.3914, 0.7202, 0.3497, 0.6784, 0.3498, 0.7202, 0.3562, 0.7202, 0.3497, 0.7202, 0.3267, 0.6784, 0.3498, 0.6785, 0.4162, 0.7204, 0.4173, 0.68, 0.4145, 0.6788, 0.3914, 0.68, 0.4145, 0.7198, 0.3902, 0.5887, 0.2507, 0.5887, 0.3129, 0.5758, 0.3129, 0.5758, 0.2507, 0.6785, 0.4162, 0.68, 0.4145, 0.6767, 0.3938, 0.4404, 0.2843, 0.4173, 0.2832, 0.4197, 0.2811, 0.4117, 0.3243, 0.4115, 0.2759, 0.4173, 0.2832, 0.3756, 0.2832, 0.3823, 0.2752, 0.3823, 0.3249, 0.4691, 0.4243, 0.4658, 0.4251, 0.4714, 0.4469, 0.3528, 0.3251, 0.3525, 0.2832, 0.3756, 0.2832, 0.6147, 0.2786, 0.6183, 0.2849, 0.6111, 0.2849, 0.4434, 0.3246, 0.4399, 0.3246, 0.4404, 0.2843, 0.6074, 0.2786, 0.6147, 0.2786, 0.6111, 0.2849, 0.4404, 0.2843, 0.4399, 0.3246, 0.4163, 0.3242, 0.6038, 0.2849, 0.6074, 0.2786, 0.6111, 0.2849, 0.3897, 0.2753, 0.3897, 0.3248, 0.3823, 0.3249, 0.3823, 0.2752, 0.4115, 0.2759, 0.4117, 0.3243, 0.4044, 0.3245, 0.4043, 0.2757, 0.6074, 0.2912, 0.6038, 0.2849, 0.6111, 0.2849, 0.397, 0.2755, 0.3971, 0.3246, 0.3897, 0.3248, 0.3897, 0.2753, 0.6183, 0.2849, 0.6147, 0.2912, 0.6111, 0.2849, 0.6147, 0.2912, 0.6074, 0.2912, 0.6111, 0.2849, 0.4043, 0.2757, 0.4044, 0.3245, 0.3971, 0.3246, 0.397, 0.2755, 0.4749, 0.4472, 0.4784, 0.4574, 0.4785, 0.4502, 0.4721, 0.461, 0.4784, 0.4574, 0.4749, 0.4472, 0.4659, 0.45, 0.4658, 0.4573, 0.4749, 0.4472, 0.4658, 0.4573, 0.4721, 0.461, 0.4749, 0.4472, 0.4714, 0.4469, 0.4659, 0.45, 0.4749, 0.4472, 0.4749, 0.4472, 0.4691, 0.4243, 0.4714, 0.4469, 0.4173, 0.2832, 0.4115, 0.2759, 0.4179, 0.2749, 0.375, 0.2749, 0.3823, 0.2752, 0.3756, 0.2832, 0.4197, 0.2811, 0.4173, 0.2832, 0.4179, 0.2749, 0.5758, 0.2507, 0.5758, 0.3129, 0.5719, 0.3129, 0.5719, 0.2507, 0.4163, 0.3242, 0.4117, 0.3243, 0.4173, 0.2832, 0.3758, 0.325, 0.3756, 0.2832, 0.3823, 0.3249, 0.3758, 0.325, 0.3528, 0.3251, 0.3756, 0.2832, 0.442, 0.2828, 0.4434, 0.3246, 0.4404, 0.2843, 0.4173, 0.2832, 0.4404, 0.2843, 0.4163, 0.3242, 0.5758, 0.2467, 0.5887, 0.2467, 0.5887, 0.2507, 0.5758, 0.2507, 0.442, 0.2828, 0.4404, 0.2843, 0.4197, 0.2811, 0.3419, 0.4582, 0.3419, 0.461, 0.2585, 0.4607, 0.2585, 0.4579, 0.2592, 0.2856, 0.3426, 0.286, 0.3419, 0.4582, 0.2585, 0.4579, 0.2592, 0.2856, 0.2592, 0.2828, 0.3426, 0.2831, 0.3426, 0.286, 0.2585, 0.4579, 0.2557, 0.4578, 0.2563, 0.2856, 0.2592, 0.2856, 0.3426, 0.286, 0.3455, 0.286, 0.3448, 0.4582, 0.3419, 0.4582, 0.4884, 0.4147, 0.4858, 0.4147, 0.4855, 0.3313, 0.4881, 0.3313, 0.6606, 0.4141, 0.4884, 0.4147, 0.4881, 0.3313, 0.6603, 0.3306, 0.6603, 0.3306, 0.6628, 0.3306, 0.6632, 0.4141, 0.6606, 0.4141, 0.6606, 0.4141, 0.6606, 0.4166, 0.4884, 0.4173, 0.4884, 0.4147, 0.4881, 0.3313, 0.488, 0.3287, 0.6603, 0.3281, 0.6603, 0.3306, 0.5926, 0.2507, 0.5927, 0.3129, 0.5887, 0.3129, 0.5887, 0.2507, 0.7049, 0.3196, 0.677, 0.3196, 0.677, 0.313, 0.7049, 0.3129, 0.7115, 0.3129, 0.7049, 0.3129, 0.7047, 0.2204, 0.7113, 0.2204, 0.7047, 0.2204, 0.6768, 0.2205, 0.6768, 0.2138, 0.7046, 0.2138, 0.677, 0.313, 0.6704, 0.313, 0.6702, 0.2205, 0.6768, 0.2205, 0.7049, 0.3129, 0.677, 0.313, 0.6768, 0.2205, 0.7047, 0.2204, 0.734, 0.4105, 0.734, 0.4172, 0.7618, 0.4173, 0.7619, 0.4106, 0.7622, 0.3181, 0.7619, 0.4106, 0.7685, 0.4107, 0.7689, 0.3182, 0.7344, 0.3114, 0.7344, 0.318, 0.7622, 0.3181, 0.7623, 0.3115, 0.7278, 0.318, 0.7274, 0.4105, 0.734, 0.4105, 0.7344, 0.318, 0.7344, 0.318, 0.734, 0.4105, 0.7619, 0.4106, 0.7622, 0.3181])
me_mesh_001.materials.append(mat_door1)
me_mesh_001.use_remesh_fix_poles = True
me_mesh_001.use_remesh_preserve_attributes = False
me_mesh_001.use_mirror_vertex_groups = False
me_mesh_001.update()
me_mesh_001.normals_split_custom_set([tuple(v) for v in zip(*[iter([0.0, 0.0, -1.0, 0.0, 0.0, -1.0, 9.667e-09, 0.0, -1.0, 7.43e-09, 0.0, -1.0, 1.061e-09, 0.0, -1.0, 7.43e-09, 0.0, -1.0, 9.667e-09, 0.0, -1.0, 1.179e-08, 0.0, -1.0, 0.0, 0.0, -1.0, 1.061e-09, 0.0, -1.0, 1.179e-08, 0.0, -1.0, 0.0, 0.0, -1.0, 0.0, 0.0, -1.0, 0.0, 0.0, -1.0, 0.0, 0.0, -1.0, 0.0, 0.0, -1.0, 0.0, 0.0, 1.0, 0.0, 0.0, 1.0, 0.0, 0.0, 1.0, 0.0, 0.0, 1.0, 0.0, 0.0, 1.0, 0.0, 0.0, 1.0, 5.895e-09, 0.0, 1.0, 0.0, 0.0, 1.0, 0.0, 0.0, 1.0, 5.304e-10, 0.0, 1.0, 3.715e-09, 0.0, 1.0, 0.0, 0.0, 1.0, 0.0, 0.0, 1.0, 4.834e-09, 0.0, 1.0, 5.304e-10, 0.0, 1.0, 3.715e-09, 0.0, 1.0, 4.834e-09, 0.0, 1.0, 5.895e-09, 0.0, 1.0, 0.0, 1.0, 0.0, 0.0, 1.0, 0.0, 0.0, 1.0, 0.0, 0.0, 1.0, 0.0, 1.0, 0.0, 0.0, 1.0, 0.0, 0.0, 1.0, 0.0, 0.0, 1.0, 0.0, 0.0, 0.0, -1.0, 0.0, 0.0, -1.0, 0.0, 0.0, -1.0, 0.0, 0.0, -1.0, 0.0, -1.0, 0.0, 0.0, -1.0, 0.0, 0.0, -1.0, 0.0, 0.0, -1.0, 0.0, 0.0, 0.0, -1.0, 0.0, 0.0, -1.0, 0.0, 0.0, -1.0, 0.0, 0.8151, 0.0, -0.5794, 0.763, -0.0469, -0.6447, 0.7927, -0.006812, -0.6095, -0.1183, 0.016, -0.9929, -0.2588, 1.539e-08, -0.9659, -0.2588, 0.0, -0.9659, 0.0, 1.0, 0.0, 0.0, 1.0, 0.0, 0.0005826, 1.0, -0.001729, -1.0, 0.0, 0.0, -1.0, 0.0, 0.0, -1.0, 0.0, 0.0, 0.0, -1.0, 7.376e-07, 0.0, -1.0, 0.0, 0.0, -1.0, 0.0, 0.0, 0.0, -1.0, 0.0, 0.0, -1.0, 0.0, 0.0, -1.0, 0.0, -1.0, 7.376e-07, 0.0, -1.0, 7.376e-07, 0.0, -1.0, 0.0, 1.0, 0.0, 0.0, 1.0, 0.0, 0.0, 0.9795, 0.0004723, -0.2016, 0.0, -1.0, 0.0, 0.0, -1.0, 7.376e-07, 0.0, -1.0, 0.0, -0.9659, 0.0, -0.2588, -0.9659, 0.0, -0.2588, -0.9659, 0.0, -0.2588, -0.9659, 0.0, -0.2588, 0.9659, 0.0, 0.2588, 0.9659, 0.0, 0.2588, 0.9659, 0.0, 0.2588, 0.9659, 0.0, 0.2588, 0.0, -1.0, -7.376e-07, 0.0, -1.0, 0.0, 0.0, -1.0, 0.0, -0.7071, 0.0, 0.7071, -0.7071, 0.0, 0.7071, -0.7071, 0.0, 0.7071, -0.7071, 0.0, 0.7071, 0.0, -1.0, 0.0, 0.0, -1.0, -7.376e-07, 0.0, -1.0, 0.0, 0.0, -1.0, -7.376e-07, 0.0, -1.0, -7.376e-07, 0.0, -1.0, 0.0, 0.2588, 0.0, 0.9659, 0.2588, 0.0, 0.9659, 0.2588, 0.0, 0.9659, 0.2588, 0.0, 0.9659, -0.0002131, 1.0, -0.001059, -0.002925, 1.0, -0.0016, -0.005309, 1.0, -0.001424, 0.0004208, 1.0, -0.00134, -0.002925, 1.0, -0.0016, -0.0002131, 1.0, -0.001059, 0.00194, 1.0, -0.002368, 0.001404, 1.0, -0.0004855, -0.0002131, 1.0, -0.001059, 0.001404, 1.0, -0.0004855, 0.0004208, 1.0, -0.00134, -0.0002131, 1.0, -0.001059, 0.0005826, 1.0, -0.001729, 0.00194, 1.0, -0.002368, -0.0002131, 1.0, -0.001059, -0.0002131, 1.0, -0.001059, 0.0, 1.0, 0.0, 0.0005826, 1.0, -0.001729, 0.7927, -0.006812, -0.6095, 0.763, -0.0469, -0.6447, 0.2802, -0.01153, -0.9599, 0.2802, -0.01153, -0.9599, -0.2588, 1.539e-08, -0.9659, -0.1183, 0.016, -0.9929, -0.1183, 0.016, -0.9929, 0.7927, -0.006812, -0.6095, 0.2802, -0.01153, -0.9599, 0.0, 1.0, 0.0, 0.0, 1.0, 0.0, 0.0, 1.0, 0.0, 0.0, 1.0, 0.0, 0.9795, 0.0004723, -0.2016, 0.8151, 0.0, -0.5794, 0.7927, -0.006812, -0.6095, -0.2588, 0.0, -0.9659, -0.1183, 0.016, -0.9929, -0.2588, 0.0, -0.9659, -1.0, 0.0, 0.0, -1.0, 0.0, 0.0, -1.0, 0.0, 0.0, 0.0, 0.0, -1.0, 0.0, 0.0, -1.0, 0.0, 0.0, -1.0, 0.7927, -0.006812, -0.6095, 1.0, 0.0, 0.0, 0.9795, 0.0004723, -0.2016, -1.0, 0.0, 0.0, -1.0, 0.0, 0.0, -1.0, 0.0, 0.0, -1.0, 0.0, 0.0, 0.0, -1.0, 0.0, 0.0, -1.0, 0.0, 0.0, -1.0, 0.0, 0.0, -1.0, 0.0, 0.0, -1.0, 0.0, 0.0, -1.0, 0.0, 0.8151, 0.0, -0.5794, 0.763, -0.0469, -0.6447, 0.7927, -0.006812, -0.6095, -0.1183, 0.016, -0.9929, -0.2588, 1.539e-08, -0.9659, -0.2588, 0.0, -0.9659, 0.0, 1.0, 0.0, 0.0, 1.0, 0.0, 0.0005826, 1.0, -0.001729, -1.0, 0.0, 0.0, -1.0, 0.0, 0.0, -1.0, 0.0, 0.0, 0.0, -1.0, 0.0, 0.0, -1.0, -1.475e-06, 0.0, -1.0, 0.0, 0.0, 0.0, -1.0, 0.0, 0.0, -1.0, 0.0, 0.0, -1.0, 0.0, -1.0, 1.475e-06, 0.0, -1.0, 0.0, 0.0, -1.0, 0.0, 1.0, 0.0, 0.0, 1.0, 0.0, 0.0, 0.9795, 0.0004723, -0.2016, 0.0, -1.0, 1.475e-06, 0.0, -1.0, 1.475e-06, 0.0, -1.0, 0.0, -0.9659, 0.0, -0.2588, -0.9659, 0.0, -0.2588, -0.9659, 0.0, -0.2588, -0.9659, 0.0, -0.2588, 0.9659, 0.0, 0.2588, 0.9659, 0.0, 0.2588, 0.9659, 0.0, 0.2588, 0.9659, 0.0, 0.2588, 0.0, -1.0, 0.0, 0.0, -1.0, 1.475e-06, 0.0, -1.0, 0.0, -0.7071, 0.0, 0.7071, -0.7071, 0.0, 0.7071, -0.7071, 0.0, 0.7071, -0.7071, 0.0, 0.7071, 0.0, -1.0, -1.475e-06, 0.0, -1.0, -1.475e-06, 0.0, -1.0, 0.0, 0.0, -1.0, -1.475e-06, 0.0, -1.0, 0.0, 0.0, -1.0, 0.0, 0.2588, 0.0, 0.9659, 0.2588, 0.0, 0.9659, 0.2588, 0.0, 0.9659, 0.2588, 0.0, 0.9659, -0.0002131, 1.0, -0.001058, -0.002925, 1.0, -0.0016, -0.005309, 1.0, -0.001421, 0.0004208, 1.0, -0.001341, -0.002925, 1.0, -0.0016, -0.0002131, 1.0, -0.001058, 0.001941, 1.0, -0.00236, 0.001404, 1.0, -0.0004844, -0.0002131, 1.0, -0.001058, 0.001404, 1.0, -0.0004844, 0.0004208, 1.0, -0.001341, -0.0002131, 1.0, -0.001058, 0.0005826, 1.0, -0.001729, 0.001941, 1.0, -0.00236, -0.0002131, 1.0, -0.001058, -0.0002131, 1.0, -0.001058, 0.0, 1.0, 0.0, 0.0005826, 1.0, -0.001729, 0.7927, -0.006812, -0.6095, 0.763, -0.0469, -0.6447, 0.2802, -0.01153, -0.9599, 0.2802, -0.01153, -0.9599, -0.2588, 1.539e-08, -0.9659, -0.1183, 0.016, -0.9929, -0.1183, 0.016, -0.9929, 0.7927, -0.006812, -0.6095, 0.2802, -0.01153, -0.9599, 0.0, 0.0, -1.0, 0.0, 0.0, -1.0, 0.0, 0.0, -1.0, 0.0, 0.0, -1.0, 0.9795, 0.0004723, -0.2016, 0.8151, 0.0, -0.5794, 0.7927, -0.006812, -0.6095, -0.2588, 0.0, -0.9659, -0.1183, 0.016, -0.9929, -0.2588, 0.0, -0.9659, -1.0, 0.0, 0.0, -1.0, 0.0, 0.0, -1.0, 0.0, 0.0, 0.0, 0.0, -1.0, 0.0, 0.0, -1.0, 0.0, 0.0, -1.0, 0.7927, -0.006812, -0.6095, 1.0, 0.0, 0.0, 0.9795, 0.0004723, -0.2016, 0.0, -1.0, 0.0, 0.0, -1.0, 0.0, 0.0, -1.0, 0.0, 0.0, -1.0, 0.0, 0.0, -1.0, 0.0, 0.0, -1.0, 0.0, 0.0, -1.0, 0.0, -1.0, 0.0, 0.0, -1.0, 0.0, 0.0, -1.0, 0.0, 0.0, -1.0, 0.0, 0.0, 0.0, 0.0, 1.0, 0.0, 0.0, 1.0, 0.0, 0.0, 1.0, 0.0, 0.0, 1.0, 1.0, 0.0, 0.0, 1.0, 0.0, 0.0, 1.0, 0.0, 0.0, 1.0, 0.0, 0.0, 0.0, -1.0, 0.0, 0.0, -1.0, 0.0, 0.0, -1.0, 0.0, 0.0, -1.0, 0.0, 0.0, 1.0, 0.0, 0.0, 1.0, 0.0, 0.0, 1.0, 0.0, 0.0, 1.0, 0.0, -1.0, 0.0, 0.0, -1.0, 0.0, 0.0, -1.0, 0.0, 0.0, -1.0, 0.0, 0.0, 0.0, 0.0, -1.0, 0.0, 0.0, -1.0, 0.0, 0.0, -1.0, 0.0, 0.0, -1.0, 1.0, 0.0, 0.0, 1.0, 0.0, 0.0, 1.0, 0.0, 0.0, 1.0, 0.0, 0.0, 0.0, -1.0, 0.0, 0.0, -1.0, 0.0, 0.0, -1.0, 0.0, 0.0, -1.0, 0.0, 0.0, 1.0, 0.0, 0.0, 1.0, 0.0, 0.0, 1.0, 0.0, 0.0, 1.0, 0.0, 0.0, 0.0, 1.0, 0.0, 0.0, 1.0, 0.0, 0.0, 1.0, 0.0, 0.0, 1.0, 0.0, 1.0, 0.0, 0.0, 1.0, 0.0, 0.0, 1.0, 0.0, 0.0, 1.0, 0.0, -1.0, 0.0, 0.0, -1.0, 0.0, 0.0, -1.0, 0.0, 0.0, -1.0, 0.0, 0.0, 0.0, -1.0, 0.0, 0.0, -1.0, 0.0, 0.0, -1.0, 0.0, 0.0, -1.0, 0.0, 1.0, 0.0, 0.0, 1.0, 0.0, 0.0, 1.0, 0.0, 0.0, 1.0, 0.0, 0.0, 0.0, 0.0, -1.0, 0.0, 0.0, -1.0, 0.0, 0.0, -1.0, 0.0, 0.0, -1.0, 0.0, 1.0, 0.0, 0.0, 1.0, 0.0, 0.0, 1.0, 0.0, 0.0, 1.0, 0.0, -1.0, 0.0, 0.0, -1.0, 0.0, 0.0, -1.0, 0.0, 0.0, -1.0, 0.0, 0.0, 0.0, -1.0, 0.0, 0.0, -1.0, 0.0, 0.0, -1.0, 0.0, 0.0, -1.0, 0.0, 1.0, 0.0, 0.0, 1.0, 0.0, 0.0, 1.0, 0.0, 0.0, 1.0, 0.0, 0.0, 0.0, 0.0, 1.0, 0.0, 0.0, 1.0, 0.0, 0.0, 1.0, 0.0, 0.0, 1.0])] * 3)])
me_cube_003 = bpy.data.meshes.new('Cube.003')
me_cube_003.from_pydata([(-0.6019, -0.1019, -1.0), (-0.5, 0.0, 4.0), (-0.6019, 1.102, -1.0), (-0.5, 1.0, 4.0), (0.6019, -0.1019, -1.0), (0.5, 0.0, 4.0), (0.6019, 1.102, -1.0), (0.5, 1.0, 4.0), (-0.6019, -0.1019, 0.3743), (-0.6019, 1.102, 0.3743), (0.6019, 1.102, 0.3743), (0.6019, -0.1019, 0.3743), (-0.5, 0.0, 0.4997), (-0.5, 1.0, 0.4997), (0.5, 1.0, 0.4997), (0.5, 0.0, 0.4997)], [], [(12, 1, 3, 13), (13, 3, 7, 14), (14, 7, 5, 15), (15, 5, 1, 12), (4, 11, 8, 0), (6, 10, 11, 4), (2, 9, 10, 6), (0, 8, 9, 2), (11, 15, 12, 8), (10, 14, 15, 11), (9, 13, 14, 10), (8, 12, 13, 9)])
_uv = me_cube_003.uv_layers.new(name='UVMap')
_uv.uv.foreach_set('vector', [0.4385, 0.0, 0.625, 0.0, 0.625, 0.25, 0.4385, 0.25, 0.4385, 0.25, 0.625, 0.25, 0.625, 0.5, 0.4385, 0.5, 0.4385, 0.5, 0.625, 0.5, 0.625, 0.75, 0.4385, 0.75, 0.4385, 0.75, 0.625, 0.75, 0.625, 1.0, 0.4385, 1.0, 0.375, 0.75, 0.425, 0.75, 0.425, 1.0, 0.375, 1.0, 0.375, 0.5, 0.425, 0.5, 0.425, 0.75, 0.375, 0.75, 0.375, 0.25, 0.425, 0.25, 0.425, 0.5, 0.375, 0.5, 0.375, 0.0, 0.425, 0.0, 0.425, 0.25, 0.375, 0.25, 0.425, 0.75, 0.4385, 0.75, 0.4385, 1.0, 0.425, 1.0, 0.425, 0.5, 0.4385, 0.5, 0.4385, 0.75, 0.425, 0.75, 0.425, 0.25, 0.4385, 0.25, 0.4385, 0.5, 0.425, 0.5, 0.425, 0.0, 0.4385, 0.0, 0.4385, 0.25, 0.425, 0.25])
me_cube_003.use_remesh_fix_poles = True
me_cube_003.use_remesh_preserve_attributes = False
me_cube_003.use_mirror_vertex_groups = False
me_cube_003.update()
me_cube_004 = bpy.data.meshes.new('Cube.004')
me_cube_004.from_pydata([(-0.6019, -0.1019, -1.0), (-0.5, 0.0, 4.0), (-0.6019, 1.102, -1.0), (-0.5, 1.0, 4.0), (0.6019, -0.1019, -1.0), (0.5, 0.0, 4.0), (0.6019, 1.102, -1.0), (0.5, 1.0, 4.0), (-0.6019, -0.1019, 0.3743), (-0.6019, 1.102, 0.3743), (0.6019, 1.102, 0.3743), (0.6019, -0.1019, 0.3743), (-0.5, 0.0, 0.4997), (-0.5, 1.0, 0.4997), (0.5, 1.0, 0.4997), (0.5, 0.0, 0.4997)], [], [(12, 1, 3, 13), (13, 3, 7, 14), (14, 7, 5, 15), (15, 5, 1, 12), (4, 11, 8, 0), (6, 10, 11, 4), (2, 9, 10, 6), (0, 8, 9, 2), (11, 15, 12, 8), (10, 14, 15, 11), (9, 13, 14, 10), (8, 12, 13, 9)])
_uv = me_cube_004.uv_layers.new(name='UVMap')
_uv.uv.foreach_set('vector', [0.4385, 0.0, 0.625, 0.0, 0.625, 0.25, 0.4385, 0.25, 0.4385, 0.25, 0.625, 0.25, 0.625, 0.5, 0.4385, 0.5, 0.4385, 0.5, 0.625, 0.5, 0.625, 0.75, 0.4385, 0.75, 0.4385, 0.75, 0.625, 0.75, 0.625, 1.0, 0.4385, 1.0, 0.375, 0.75, 0.425, 0.75, 0.425, 1.0, 0.375, 1.0, 0.375, 0.5, 0.425, 0.5, 0.425, 0.75, 0.375, 0.75, 0.375, 0.25, 0.425, 0.25, 0.425, 0.5, 0.375, 0.5, 0.375, 0.0, 0.425, 0.0, 0.425, 0.25, 0.375, 0.25, 0.425, 0.75, 0.4385, 0.75, 0.4385, 1.0, 0.425, 1.0, 0.425, 0.5, 0.4385, 0.5, 0.4385, 0.75, 0.425, 0.75, 0.425, 0.25, 0.4385, 0.25, 0.4385, 0.5, 0.425, 0.5, 0.425, 0.0, 0.4385, 0.0, 0.4385, 0.25, 0.425, 0.25])
me_cube_004.use_remesh_fix_poles = True
me_cube_004.use_remesh_preserve_attributes = False
me_cube_004.use_mirror_vertex_groups = False
me_cube_004.update()

# ---- objects
ob_plane = bpy.data.objects.new('Plane', me_plane)
ob_cylinder = bpy.data.objects.new('Cylinder', me_cylinder)
ob_frame = bpy.data.objects.new('frame', me_mesh)
ob_handle = bpy.data.objects.new('handle', me_mesh_002)
ob_door = bpy.data.objects.new('door', me_mesh_001)
ob_point = bpy.data.objects.new('Point', light_point)
ob_cube = bpy.data.objects.new('Cube', me_cube_003)
ob_cube_001 = bpy.data.objects.new('Cube.001', me_cube_004)
ob_camera = bpy.data.objects.new('Camera', cam_camera_001)

# ---- transforms, parenting, visibility, modifiers, constraints
ob_plane.location = (0.0, 0.0, 0.0)
ob_plane.lineart.crease_threshold = 0.0
ob_cylinder.location = (2.0, 0.0, 0.5)
ob_cylinder.lineart.crease_threshold = 0.0
ob_frame.location = (2.976, 1.138, 1.063)
ob_frame.rotation_euler = (1.571, -0.0, 1.571)
ob_frame.scale = (0.01, 0.01, 0.01)
ob_frame.color = (0.8, 0.8, 0.8, 1.0)
ob_frame.lineart.crease_threshold = 0.0
ob_handle.parent = ob_door
ob_handle.location = (-85.59, 0.5644, -4.734)
ob_handle.color = (0.8, 0.8, 0.8, 1.0)
ob_handle.lineart.crease_threshold = 0.0
ob_door.location = (3.024, 0.8621, 0.9371)
ob_door.rotation_euler = (1.571, -0.0, 1.571)
ob_door.scale = (0.01, 0.01, 0.01)
ob_door.color = (0.8, 0.8, 0.8, 1.0)
ob_door.lineart.crease_threshold = 0.0
ob_point.location = (-3.0, 0.0, 2.0)
ob_point.lineart.crease_threshold = 0.0
ob_cube.location = (-8.0, 3.0, 1.0)
ob_cube.lineart.crease_threshold = 0.0
ob_cube_001.location = (-8.0, -4.0, 1.0)
ob_cube_001.lineart.crease_threshold = 0.0
ob_camera.location = (2.0, -5.0, 4.0)
ob_camera.rotation_euler = (1.452, -4.354e-07, 0.8378)
ob_camera.lineart.crease_threshold = 0.0

# ---- collection membership
col_collection.objects.link(ob_plane)
col_collection.objects.link(ob_cylinder)
col_collection.objects.link(ob_frame)
col_collection.objects.link(ob_handle)
col_collection.objects.link(ob_door)
col_collection.objects.link(ob_point)
col_collection.objects.link(ob_cube)
col_collection.objects.link(ob_cube_001)
col_collection.objects.link(ob_camera)

# ---- scene / render settings (as saved in the file)
scene.camera = ob_camera
scene.frame_start = 1; scene.frame_end = 250; scene.frame_set(1)
scene.render.engine = 'BLENDER_EEVEE_NEXT'
scene.render.fps = 30
scene.cycles.use_denoising = False
scene.cycles.samples = 128
scene.cycles.sampling_pattern = 'TABULATED_SOBOL'
scene.cycles.use_adaptive_sampling = False
scene.cycles.use_light_tree = False
scene.view_settings.view_transform = 'Filmic'
bpy.context.view_layer.update()
